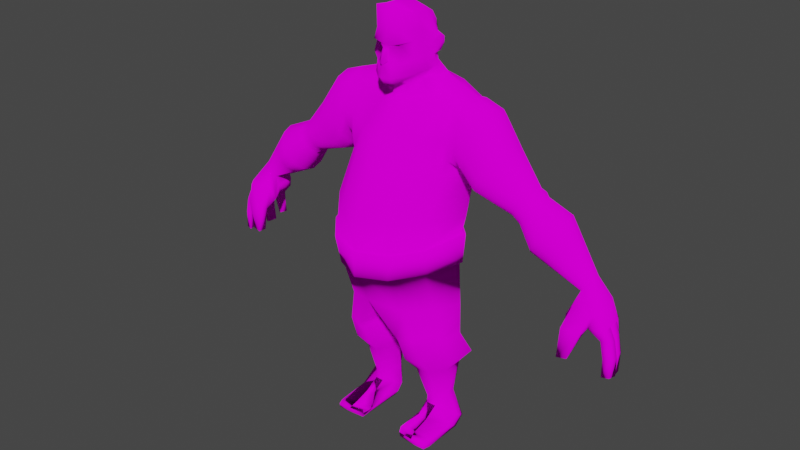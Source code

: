 # Source: Achmad_Rafidani_Aufar_-_Tekstur.blend  (saved by Blender 2.93.21; exported with 4.5.12 LTS)
import bpy
from mathutils import Matrix  # noqa: F401  (used for matrix-valued properties, if any)

bpy.ops.wm.read_factory_settings(use_empty=True)
scene = bpy.context.scene
scene.name = 'Scene'

# ---- collections
col_collection = bpy.data.collections.new('Collection'); scene.collection.children.link(col_collection)

# ---- images (referenced by path relative to the original .blend; pixels are not part of the script)
import os
ASSET_DIR = os.environ.get("B2B_ASSET_DIR", "")  # directory of the original .blend (textures are referenced by path, not embedded)
HERE = os.path.dirname(os.path.abspath(__file__))  # packed textures are extracted next to this script under _unpacked/

def load_image(name, relpath, width, height, colorspace="sRGB"):
    """Load a texture the original file referenced (path relative to the .blend, or extracted next to this script)."""
    p = next((c for c in (os.path.join(HERE, relpath), os.path.join(ASSET_DIR, relpath)) if relpath and os.path.exists(c)), "")
    if p:
        img = bpy.data.images.load(p, check_existing=True)
        img.name = name
    else:  # same state as the original file: an image datablock whose file is absent (Cycles renders it pink)
        img = bpy.data.images.new(name, width, height)
        img.source = "FILE"
        img.filepath = "//" + (relpath or name)
    img.colorspace_settings.name = colorspace
    return img
img_character_png = load_image('Character.png', 'Character.png', 1024, 1024, 'sRGB')

# ---- materials (node trees are filled in below, after node groups)
mat_material = bpy.data.materials.new('Material')
mat_material.use_transparent_shadow = False

# ---- material node trees
mat_material.use_nodes = True; mat_material.node_tree.nodes.clear()
_N = mat_material.node_tree.nodes; _L = mat_material.node_tree.links
n0 = _N.new('ShaderNodeOutputMaterial'); n0.name = 'Material Output'; n0.location = (300, 300)
n1 = _N.new('ShaderNodeBsdfDiffuse'); n1.name = 'Diffuse BSDF'; n1.location = (10, 300)
n1.inputs[1].default_value = 0.5
n2 = _N.new('ShaderNodeTexImage'); n2.name = 'Image Texture'; n2.location = (-280, 275)
n2.image = img_character_png
_L.new(n1.outputs[0], n0.inputs[0])
_L.new(n2.outputs[0], n1.inputs[0])
n0.is_active_output = True

# ---- world
world_world = bpy.data.worlds.new('World'); scene.world = world_world
world_world.use_nodes = True; world_world.node_tree.nodes.clear()
_N = world_world.node_tree.nodes; _L = world_world.node_tree.links
n0 = _N.new('ShaderNodeOutputWorld'); n0.name = 'World Output'; n0.location = (300, 300)
n1 = _N.new('ShaderNodeBackground'); n1.name = 'Background'; n1.location = (10, 300)
n1.inputs[0].default_value = (0.05088, 0.05088, 0.05088, 1.0)
_L.new(n1.outputs[0], n0.inputs[0])
n0.is_active_output = True
world_world.color = (0.05088, 0.05088, 0.05088)
world_world.use_sun_shadow = False
world_world.sun_shadow_jitter_overblur = 0.0

# ---- meshes
me_cube = bpy.data.meshes.new('Cube')
me_cube.from_pydata([(0.4724, -0.1689, -0.5969), (0.4969, -0.4615, 0.8678), (0.6188, 0.3611, -0.3458), (0.3676, 0.5062, 0.542), (0.6083, 0.3991, 0.2197), (0.5316, -0.4025, 0.4744), (0.6664, 0.2197, -0.4362), (0.426, 0.185, 0.7485), (0.6228, 0.1658, 0.2857), (0.4013, 0.5975, -0.4095), (0.2739, 0.7113, 0.4461), (0.296, -0.4615, -0.7068), (0.3024, -0.6952, 0.9923), (0.3324, -0.6489, 0.4499), (0.33, 0.7094, 0.184), (0.2904, 0.2176, 0.8543), (0.5887, 0.3242, -0.1482), (0.5462, -0.5003, -0.1676), (0.6515, 0.1526, -0.1528), (0.3397, -0.6358, -0.2657), (0.5686, 0.4051, 0.04587), (0.4923, -0.4114, 0.2139), (0.6016, 0.1276, 0.1463), (0.3349, -0.6444, 0.1772), (0.1928, -0.7076, 0.1491), (0.08267, -0.7219, 0.06081), (0.08267, -0.7637, -0.2205), (0.0696, -0.7591, 0.06146), (0.1, -0.8472, -0.2134), (0.1782, -0.7408, -0.7496), (0.1646, -0.7905, -0.2923), (0.469, -0.2114, 0.8085), (0.5916, -0.2181, 0.4917), (0.6067, 0.0757, -0.5102), (0.2965, -0.2844, 0.937), (0.6294, -0.1764, -0.1503), (0.5822, -0.2068, 0.1679), (0.3564, -0.7229, 0.2046), (0.6328, 0.2214, -0.1806), (0.5998, 0.3118, 0.3539), (0.7492, 0.4025, 0.2115), (0.7263, 0.3147, -0.09746), (0.7589, 0.3939, 0.0651), (0.68, 0.3335, 0.2959), (0.5267, -0.3918, -0.4547), (0.6714, 0.1635, -0.2941), (0.3444, -0.6782, -0.5681), (0.1814, -0.8283, -0.6021), (0.6321, -0.09619, -0.3352), (0.4527, 0.02526, -0.7377), (0.2259, -0.27, -0.8434), (0.4116, 0.3482, 0.6453), (0.2822, 0.5571, 0.6733), (0.3781, 0.6339, -0.2164), (0.2865, 0.3813, 0.767), (0.8256, 0.489, -0.6393), (0.4866, 0.7408, -0.6931), (1.003, 0.849, -0.874), (1.327, 0.5024, -0.929), (0.8911, -0.1227, -1.028), (0.3387, -0.2944, -1.157), (1.318, -0.4081, -2.785), (0.7716, -0.9921, -2.735), (1.599, 0.4823, -2.902), (1.078, 1.315, -2.593), (1.65, 0.1957, -3.943), (1.148, 0.6425, -3.846), (0.8085, -1.46, -3.812), (1.382, -0.8885, -3.815), (0.7208, -0.7487, -2.029), (1.053, 1.364, -1.784), (1.022, 0.5353, -7.173), (1.549, 0.222, -7.23), (1.021, -0.9501, -7.242), (1.402, -0.3438, -7.206), (0.786, -1.101, -6.325), (0.606, -1.049, -7.24), (0.3489, -0.3887, -7.163), (0.3306, 0.00436, -7.231), (0.4943, 0.5387, -7.155), (0.879, 0.6376, -6.216), (0.9443, 0.6298, -9.261), (1.163, 0.5205, -9.27), (1.01, -0.007462, -9.34), (1.185, 0.2773, -9.274), (0.7601, -0.05183, -9.334), (0.6054, 0.1894, -9.257), (0.5944, 0.4867, -9.253), (0.6871, 0.6319, -9.25), (0.4499, 0.8312, -7.795), (1.049, 0.8271, -7.757), (1.55, -0.1362, -7.923), (1.088, -0.6802, -7.941), (0.2515, 0.2913, -7.841), (1.684, 0.5549, -7.874), (0.5852, -0.7696, -7.929), (0.2737, -0.3132, -7.884), (0.955, 0.6697, -8.258), (1.012, -0.3413, -8.369), (0.4974, -0.09655, -8.313), (0.5861, 0.6724, -8.269), (1.32, 0.02154, -8.357), (0.4826, 0.3028, -8.307), (1.367, 0.4787, -8.272), (0.6763, -0.4009, -8.361), (1.007, -0.03457, -9.571), (0.7576, -0.0681, -9.542), (0.6404, 0.6114, -9.9), (0.5477, 0.4898, -9.826), (0.5774, 0.1823, -9.655), (1.479, 0.2658, -9.798), (1.486, 0.5083, -9.922), (1.108, 0.6038, -9.926), (0.7576, -0.4076, -9.75), (1.007, -0.3962, -9.793), (0.6404, 0.3175, -10.16), (0.5477, 0.3278, -10.01), (0.5774, -0.1385, -9.891), (1.479, -0.01864, -9.975), (1.476, 0.2518, -10.16), (1.108, 0.2755, -10.16), (0.5477, -0.8774, -9.973), (1.003, -0.9314, -9.94), (0.6404, -1.02, -10.15), (1.437, -0.9572, -10.0), (1.433, -1.047, -10.16), (1.108, -1.062, -10.16), (0.5527, -0.7388, -9.96), (1.004, -0.8229, -9.92), (1.478, -0.8496, -10.16), (1.444, -0.8241, -9.993), (0.6404, -0.7839, -10.16), (1.108, -0.8259, -10.16), (0.5477, -0.7736, -10.01), (0.6215, -1.03, -10.02), (1.42, -1.074, -10.05), (1.05, -1.075, -10.02), (1.415, -0.1266, -1.161), (1.622, 0.5015, -1.026), (1.502, 0.8382, -2.588), (1.452, 1.187, -1.785), (1.396, -0.3502, -1.923), (1.465, -0.3168, -2.421), (1.525, 0.9405, -1.25), (3.285, 0.9277, -3.245), (2.362, 1.162, -2.644), (3.401, 0.8712, -3.072), (2.571, 1.06, -2.333), (3.486, 0.717, -2.946), (2.724, 0.7826, -2.105), (3.517, 0.5063, -2.9), (2.78, 0.403, -2.021), (2.724, 0.02353, -2.105), (2.571, -0.2543, -2.333), (2.362, -0.356, -2.644), (2.153, -0.2543, -2.955), (2.018, 0.02353, -3.144), (3.053, 0.5063, -3.59), (1.962, 0.403, -3.227), (3.084, 0.717, -3.544), (2.018, 0.7826, -3.144), (3.169, 0.8712, -3.418), (2.153, 1.06, -2.955), (1.638, 1.162, -2.014), (1.655, 1.06, -1.407), (1.692, 0.7826, -1.136), (1.706, 0.403, -1.036), (1.692, 0.02353, -1.136), (1.655, -0.2543, -1.407), (1.638, -0.356, -2.014), (1.627, -0.2543, -2.372), (1.64, 0.02353, -2.725), (1.645, 0.403, -2.899), (1.64, 0.7826, -2.725), (1.627, 1.06, -2.372), (2.087, -0.2543, -1.555), (1.94, -0.356, -2.223), (2.182, 0.02353, -1.305), (2.217, 0.403, -1.214), (1.89, 1.06, -2.663), (1.94, 1.162, -2.223), (2.087, 1.06, -1.555), (2.182, 0.7826, -1.305), (1.829, 0.7826, -2.934), (1.803, 0.403, -3.063), (1.829, 0.02353, -2.934), (1.89, -0.2543, -2.663), (4.942, 0.6716, -4.635), (5.016, 0.6356, -4.525), (5.07, 0.5373, -4.445), (5.09, 0.403, -4.415), (5.07, 0.2688, -4.445), (5.016, 0.1705, -4.525), (4.942, 0.1345, -4.635), (4.868, 0.1705, -4.745), (4.814, 0.2688, -4.826), (4.764, 0.403, -4.855), (4.814, 0.5373, -4.826), (4.868, 0.6356, -4.745), (3.862, 1.058, -3.718), (3.682, 0.9704, -3.987), (4.037, 0.9704, -3.486), (4.309, 0.403, -3.251), (4.208, 0.7306, -3.303), (3.55, 0.7306, -4.183), (3.502, 0.403, -4.255), (3.55, 0.0755, -4.183), (3.682, -0.1643, -3.987), (3.862, -0.252, -3.718), (4.037, -0.1643, -3.486), (4.208, 0.0755, -3.303), (1.579, 0.1605, -6.352), (1.283, -0.5003, -6.367), (4.981, 0.9413, -5.4), (5.067, 0.4072, -5.385), (5.031, 0.6738, -5.385), (4.841, 0.8093, -5.319), (5.354, -0.1622, -5.075), (5.408, -0.04282, -5.008), (5.493, 0.4766, -4.971), (5.363, 0.7339, -4.983), (4.727, 0.572, -5.054), (4.728, 0.284, -5.066), (5.494, 0.1885, -4.983), (4.814, 0.8137, -5.064), (5.183, 0.9017, -5.008), (4.971, 0.9284, -5.041), (4.621, 0.01121, -5.366), (5.319, 0.9289, -5.453), (5.538, 0.7727, -5.44), (4.709, 0.2692, -5.282), (4.751, 0.5562, -5.28), (5.654, 0.4907, -5.392), (5.111, 0.082, -5.384), (5.671, 0.2004, -5.415), (5.615, 0.01894, -5.42), (5.283, -0.1347, -5.429), (5.673, 0.2546, -5.412), (5.565, 0.002245, -5.378), (5.624, 0.551, -5.42), (5.654, 0.2513, -5.372), (5.441, 0.7932, -5.449), (5.641, 0.5479, -5.351), (5.26, 0.9462, -5.378), (5.478, 0.7963, -5.372), (5.894, 0.2074, -6.599), (5.838, 0.02599, -6.603), (5.661, -0.02533, -6.609), (5.702, 0.1603, -6.609), (5.796, 0.5277, -6.673), (5.814, 0.2916, -6.693), (5.61, 0.4913, -6.666), (5.605, 0.2239, -6.674), (5.551, 0.7798, -6.55), (5.605, 0.558, -6.569), (5.402, 0.7303, -6.485), (5.433, 0.5038, -6.49), (5.158, 0.9179, -6.241), (5.299, 0.9359, -6.275), (5.334, 0.8003, -6.278), (5.224, 0.7398, -6.24), (5.744, 0.02246, -5.693), (5.8, 0.2039, -5.689), (5.567, -0.02886, -5.699), (5.608, 0.1568, -5.699), (5.834, 0.02423, -6.128), (5.657, -0.02709, -6.133), (5.697, 0.1586, -6.134), (5.889, 0.2057, -6.123), (5.763, 0.2564, -5.698), (5.744, 0.4925, -5.677), (5.563, 0.4561, -5.71), (5.55, 0.1886, -5.709), (5.846, 0.2588, -6.147), (5.633, 0.1911, -6.158), (5.828, 0.4949, -6.126), (5.646, 0.4585, -6.159), (5.668, 0.5524, -5.705), (5.582, 0.7741, -5.725), (5.429, 0.7246, -5.736), (5.46, 0.4981, -5.737), (5.684, 0.5551, -6.088), (5.474, 0.5008, -6.09), (5.596, 0.7769, -6.095), (5.443, 0.7273, -6.085), (5.315, 0.9324, -5.942), (5.177, 0.9143, -5.949), (5.438, 0.7967, -5.937), (5.242, 0.7363, -5.949), (5.183, 0.9126, -5.641), (5.321, 0.9306, -5.634), (5.443, 0.795, -5.629), (5.248, 0.7345, -5.641), (4.81, -0.007161, -5.015), (5.214, -0.3914, -5.484), (5.186, -0.1868, -5.609), (4.754, -0.4187, -5.476), (4.72, -0.2245, -5.592), (5.005, -0.4804, -6.166), (4.976, -0.2903, -6.152), (4.76, -0.5269, -6.189), (4.725, -0.3301, -6.175), (1.03, -0.9122, -7.341), (0.339, -0.3788, -7.258), (1.419, -0.3211, -7.284), (0.2422, -0.03426, -6.925), (0.602, -0.9956, -7.372), (0.3621, 0.5765, -6.876), (0.9838, 0.5627, -6.917), (1.557, 0.2056, -6.995), (1.384, -0.368, -7.076), (0.9858, -0.9727, -7.105), (0.5508, -1.087, -7.136), (0.3146, -0.4453, -7.058), (3.048, 0.003303, -3.363), (2.957, 0.1723, -3.496), (3.048, 0.8028, -3.363), (2.957, 0.6338, -3.496), (3.175, 0.8646, -3.173), (3.302, 0.8028, -2.984), (3.395, 0.6338, -2.846), (3.164, 0.1723, -3.654), (3.257, 0.003406, -3.515), (3.384, -0.05842, -3.326), (3.51, 0.003406, -3.143), (3.61, 0.1723, -3.007), (3.51, 0.8027, -3.143), (3.384, 0.8645, -3.326), (3.61, 0.6338, -3.007), (3.257, 0.8027, -3.515), (3.164, 0.6338, -3.654), (3.302, 0.003303, -2.984), (3.395, 0.1723, -2.846), (3.175, -0.05854, -3.173), (1.676, -0.01043, -4.314), (1.359, -1.004, -4.47), (1.116, 0.5613, -4.206), (0.8187, -1.588, -4.535), (1.257, -0.8479, -5.19), (1.642, -0.009454, -5.066), (0.73, -1.521, -5.256), (0.9793, 0.6205, -4.981), (1.735, -0.01277, -5.064), (1.755, 0.05656, -4.329), (0.9962, 0.654, -4.989), (1.126, 0.6243, -4.212), (0.8338, -1.673, -4.555), (1.405, -1.025, -4.478), (1.324, -0.876, -5.193), (0.7352, -1.588, -5.254), (4.224, 0.9287, -4.025), (4.365, 0.8583, -3.834), (4.571, 0.403, -3.641), (4.079, 0.8583, -4.241), (4.497, 0.6659, -3.685), (3.973, 0.6659, -4.398), (3.924, 0.403, -4.456), (3.973, 0.1402, -4.398), (4.079, -0.05221, -4.241), (4.224, -0.1226, -4.025), (4.365, -0.05221, -3.834), (4.497, 0.1402, -3.685), (0.0, -0.827, -0.759), (0.0, -0.799, 1.079), (0.0, 0.6432, -0.4679), (0.0, 0.8708, 0.4086), (-0.4724, -0.1689, -0.5969), (-0.4969, -0.4615, 0.8678), (-0.6188, 0.3611, -0.3458), (-0.3676, 0.5062, 0.542), (0.0, -0.7127, 0.4299), (0.0, 0.8387, 0.2651), (-0.6083, 0.3991, 0.2197), (-0.5316, -0.4025, 0.4744), (0.0, 0.2268, 0.9542), (-0.6664, 0.2197, -0.4362), (-0.426, 0.185, 0.7485), (-0.6228, 0.1658, 0.2857), (-0.4013, 0.5975, -0.4095), (-0.2739, 0.7113, 0.4461), (-0.296, -0.4615, -0.7068), (-0.3024, -0.6952, 0.9923), (-0.3324, -0.6489, 0.4499), (-0.33, 0.7094, 0.184), (-0.2904, 0.2176, 0.8543), (-0.5887, 0.3242, -0.1482), (-0.5462, -0.5003, -0.1676), (0.0, -0.8671, -0.3118), (-0.6515, 0.1526, -0.1528), (-0.3397, -0.6358, -0.2657), (0.0, -0.7545, 0.1247), (-0.5686, 0.4051, 0.04587), (-0.4923, -0.4114, 0.2139), (-0.6016, 0.1276, 0.1463), (-0.3349, -0.6444, 0.1772), (-0.1928, -0.7076, 0.1491), (-0.08267, -0.7219, 0.06081), (-0.08267, -0.7637, -0.2205), (0.0, -0.9365, -0.2507), (-0.0696, -0.7591, 0.06146), (-0.1, -0.8472, -0.2134), (-0.1782, -0.7408, -0.7496), (-0.1646, -0.7905, -0.2923), (-0.469, -0.2114, 0.8085), (-0.5916, -0.2181, 0.4917), (0.0, -0.2964, 1.067), (-0.6067, 0.0757, -0.5102), (-0.2965, -0.2844, 0.937), (-0.6294, -0.1764, -0.1503), (-0.5822, -0.2068, 0.1679), (0.0, -0.7818, 0.1705), (-0.3564, -0.7229, 0.2046), (-0.6328, 0.2214, -0.1806), (-0.5998, 0.3118, 0.3539), (-0.7492, 0.4025, 0.2115), (-0.7263, 0.3147, -0.09746), (-0.7589, 0.3939, 0.0651), (-0.68, 0.3335, 0.2959), (0.0, -0.7939, 0.02801), (-0.5267, -0.3918, -0.4547), (-0.6714, 0.1635, -0.2941), (-0.3444, -0.6782, -0.5681), (0.0, -0.9197, -0.5984), (-0.1814, -0.8283, -0.6021), (-0.6321, -0.09619, -0.3352), (0.0, -0.476, -0.8751), (-0.4527, 0.02526, -0.7377), (-0.2259, -0.27, -0.8434), (0.0, 0.5811, 0.748), (-0.4116, 0.3482, 0.6453), (-0.2822, 0.5571, 0.6733), (-0.3781, 0.6339, -0.2164), (-0.2865, 0.3813, 0.767), (0.0, 0.693, -0.2654), (0.0, 0.4245, 0.8391), (-0.8256, 0.489, -0.6393), (0.0, 0.7663, -0.6919), (-0.4866, 0.7408, -0.6931), (-1.003, 0.849, -0.874), (0.0, 0.8744, -0.8728), (-1.327, 0.5024, -0.929), (0.0, -0.4867, -1.189), (-0.8911, -0.1227, -1.028), (-0.3387, -0.2944, -1.157), (0.0, -1.354, -2.719), (-1.318, -0.4081, -2.785), (-0.7716, -0.9921, -2.735), (-1.599, 0.4823, -2.902), (-1.078, 1.315, -2.593), (0.0, 1.408, -2.525), (-1.65, 0.1957, -3.943), (-1.148, 0.6425, -3.846), (0.0, -1.893, -3.813), (-0.8085, -1.46, -3.812), (0.0, 0.6829, -3.716), (-1.382, -0.8885, -3.815), (0.0, -1.148, -2.035), (-0.7208, -0.7487, -2.029), (-1.053, 1.364, -1.784), (0.0, 1.442, -1.747), (0.0, -0.9643, -6.099), (-1.022, 0.5353, -7.173), (-1.549, 0.222, -7.23), (-1.021, -0.9501, -7.242), (-1.402, -0.3438, -7.206), (-0.786, -1.101, -6.325), (0.0, -1.465, -6.095), (-0.606, -1.049, -7.24), (-0.3489, -0.3887, -7.163), (0.0, -0.1401, -6.088), (-0.3306, 0.00436, -7.231), (0.0, 0.6801, -6.111), (-0.4943, 0.5387, -7.155), (-0.879, 0.6376, -6.216), (-0.9443, 0.6298, -9.261), (-1.163, 0.5205, -9.27), (-1.01, -0.007462, -9.34), (-1.185, 0.2773, -9.274), (-0.7601, -0.05183, -9.334), (-0.6054, 0.1894, -9.257), (-0.5944, 0.4867, -9.253), (-0.6871, 0.6319, -9.25), (-0.4499, 0.8312, -7.795), (-1.049, 0.8271, -7.757), (-1.55, -0.1362, -7.923), (-1.088, -0.6802, -7.941), (-0.2515, 0.2913, -7.841), (-1.684, 0.5549, -7.874), (-0.5852, -0.7696, -7.929), (-0.2737, -0.3132, -7.884), (-0.955, 0.6697, -8.258), (-1.012, -0.3413, -8.369), (-0.4974, -0.09655, -8.313), (-0.5861, 0.6724, -8.269), (-1.32, 0.02154, -8.357), (-0.4826, 0.3028, -8.307), (-1.367, 0.4787, -8.272), (-0.6763, -0.4009, -8.361), (-1.007, -0.03457, -9.571), (-0.7576, -0.0681, -9.542), (-0.6404, 0.6114, -9.9), (-0.5477, 0.4898, -9.826), (-0.5774, 0.1823, -9.655), (-1.479, 0.2658, -9.798), (-1.486, 0.5083, -9.922), (-1.108, 0.6038, -9.926), (-0.7576, -0.4076, -9.75), (-1.007, -0.3962, -9.793), (-0.6404, 0.3175, -10.16), (-0.5477, 0.3278, -10.01), (-0.5774, -0.1385, -9.891), (-1.479, -0.01864, -9.975), (-1.476, 0.2518, -10.16), (-1.108, 0.2755, -10.16), (-0.5477, -0.8774, -9.973), (-1.003, -0.9314, -9.94), (-0.6404, -1.02, -10.15), (-1.437, -0.9572, -10.0), (-1.433, -1.047, -10.16), (-1.108, -1.062, -10.16), (-0.5527, -0.7388, -9.96), (-1.004, -0.8229, -9.92), (-1.478, -0.8496, -10.16), (-1.444, -0.8241, -9.993), (-0.6404, -0.7839, -10.16), (-1.108, -0.8259, -10.16), (-0.5477, -0.7736, -10.01), (-0.6215, -1.03, -10.02), (-1.42, -1.074, -10.05), (-1.05, -1.075, -10.02), (-1.415, -0.1266, -1.161), (-1.622, 0.5015, -1.026), (-1.502, 0.8382, -2.588), (-1.452, 1.187, -1.785), (-1.396, -0.3502, -1.923), (-1.465, -0.3168, -2.421), (-1.525, 0.9405, -1.25), (-3.285, 0.9277, -3.245), (-2.362, 1.162, -2.644), (-3.401, 0.8712, -3.072), (-2.571, 1.06, -2.333), (-3.486, 0.717, -2.946), (-2.724, 0.7826, -2.105), (-3.517, 0.5063, -2.9), (-2.78, 0.403, -2.021), (-2.724, 0.02353, -2.105), (-2.571, -0.2543, -2.333), (-2.362, -0.356, -2.644), (-2.153, -0.2543, -2.955), (-2.018, 0.02353, -3.144), (-3.053, 0.5063, -3.59), (-1.962, 0.403, -3.227), (-3.084, 0.717, -3.544), (-2.018, 0.7826, -3.144), (-3.169, 0.8712, -3.418), (-2.153, 1.06, -2.955), (-1.638, 1.162, -2.014), (-1.655, 1.06, -1.407), (-1.692, 0.7826, -1.136), (-1.706, 0.403, -1.036), (-1.692, 0.02353, -1.136), (-1.655, -0.2543, -1.407), (-1.638, -0.356, -2.014), (-1.627, -0.2543, -2.372), (-1.64, 0.02353, -2.725), (-1.645, 0.403, -2.899), (-1.64, 0.7826, -2.725), (-1.627, 1.06, -2.372), (-2.087, -0.2543, -1.555), (-1.94, -0.356, -2.223), (-2.182, 0.02353, -1.305), (-2.217, 0.403, -1.214), (-1.89, 1.06, -2.663), (-1.94, 1.162, -2.223), (-2.087, 1.06, -1.555), (-2.182, 0.7826, -1.305), (-1.829, 0.7826, -2.934), (-1.803, 0.403, -3.063), (-1.829, 0.02353, -2.934), (-1.89, -0.2543, -2.663), (-4.942, 0.6716, -4.635), (-5.016, 0.6356, -4.525), (-5.07, 0.5373, -4.445), (-5.09, 0.403, -4.415), (-5.07, 0.2688, -4.445), (-5.016, 0.1705, -4.525), (-4.942, 0.1345, -4.635), (-4.868, 0.1705, -4.745), (-4.814, 0.2688, -4.826), (-4.764, 0.403, -4.855), (-4.814, 0.5373, -4.826), (-4.868, 0.6356, -4.745), (-3.862, 1.058, -3.718), (-3.682, 0.9704, -3.987), (-4.037, 0.9704, -3.486), (-4.309, 0.403, -3.251), (-4.208, 0.7306, -3.303), (-3.55, 0.7306, -4.183), (-3.502, 0.403, -4.255), (-3.55, 0.0755, -4.183), (-3.682, -0.1643, -3.987), (-3.862, -0.252, -3.718), (-4.037, -0.1643, -3.486), (-4.208, 0.0755, -3.303), (-1.579, 0.1605, -6.352), (-1.283, -0.5003, -6.367), (-4.981, 0.9413, -5.4), (-5.067, 0.4072, -5.385), (-5.031, 0.6738, -5.385), (-4.841, 0.8093, -5.319), (-5.354, -0.1622, -5.075), (-5.408, -0.04282, -5.008), (-5.493, 0.4766, -4.971), (-5.363, 0.7339, -4.983), (-4.727, 0.572, -5.054), (-4.728, 0.284, -5.066), (-5.494, 0.1885, -4.983), (-4.814, 0.8137, -5.064), (-5.183, 0.9017, -5.008), (-4.971, 0.9284, -5.041), (-4.621, 0.01121, -5.366), (-5.319, 0.9289, -5.453), (-5.538, 0.7727, -5.44), (-4.709, 0.2692, -5.282), (-4.751, 0.5562, -5.28), (-5.654, 0.4907, -5.392), (-5.111, 0.082, -5.384), (-5.671, 0.2004, -5.415), (-5.615, 0.01894, -5.42), (-5.283, -0.1347, -5.429), (-5.673, 0.2546, -5.412), (-5.565, 0.002245, -5.378), (-5.624, 0.551, -5.42), (-5.654, 0.2513, -5.372), (-5.441, 0.7932, -5.449), (-5.641, 0.5479, -5.351), (-5.26, 0.9462, -5.378), (-5.478, 0.7963, -5.372), (-5.894, 0.2074, -6.599), (-5.838, 0.02599, -6.603), (-5.661, -0.02533, -6.609), (-5.702, 0.1603, -6.609), (-5.796, 0.5277, -6.673), (-5.814, 0.2916, -6.693), (-5.61, 0.4913, -6.666), (-5.605, 0.2239, -6.674), (-5.551, 0.7798, -6.55), (-5.605, 0.558, -6.569), (-5.402, 0.7303, -6.485), (-5.433, 0.5038, -6.49), (-5.158, 0.9179, -6.241), (-5.299, 0.9359, -6.275), (-5.334, 0.8003, -6.278), (-5.224, 0.7398, -6.24), (-5.744, 0.02246, -5.693), (-5.8, 0.2039, -5.689), (-5.567, -0.02886, -5.699), (-5.608, 0.1568, -5.699), (-5.834, 0.02423, -6.128), (-5.657, -0.02709, -6.133), (-5.697, 0.1586, -6.134), (-5.889, 0.2057, -6.123), (-5.763, 0.2564, -5.698), (-5.744, 0.4925, -5.677), (-5.563, 0.4561, -5.71), (-5.55, 0.1886, -5.709), (-5.846, 0.2588, -6.147), (-5.633, 0.1911, -6.158), (-5.828, 0.4949, -6.126), (-5.646, 0.4585, -6.159), (-5.668, 0.5524, -5.705), (-5.582, 0.7741, -5.725), (-5.429, 0.7246, -5.736), (-5.46, 0.4981, -5.737), (-5.684, 0.5551, -6.088), (-5.474, 0.5008, -6.09), (-5.596, 0.7769, -6.095), (-5.443, 0.7273, -6.085), (-5.315, 0.9324, -5.942), (-5.177, 0.9143, -5.949), (-5.438, 0.7967, -5.937), (-5.242, 0.7363, -5.949), (-5.183, 0.9126, -5.641), (-5.321, 0.9306, -5.634), (-5.443, 0.795, -5.629), (-5.248, 0.7345, -5.641), (-4.81, -0.007161, -5.015), (-5.214, -0.3914, -5.484), (-5.186, -0.1868, -5.609), (-4.754, -0.4187, -5.476), (-4.72, -0.2245, -5.592), (-5.005, -0.4804, -6.166), (-4.976, -0.2903, -6.152), (-4.76, -0.5269, -6.189), (-4.725, -0.3301, -6.175), (-1.03, -0.9122, -7.341), (-0.339, -0.3788, -7.258), (-1.419, -0.3211, -7.284), (-0.2422, -0.03426, -6.925), (-0.602, -0.9956, -7.372), (-0.3621, 0.5765, -6.876), (-0.9838, 0.5627, -6.917), (-1.557, 0.2056, -6.995), (-1.384, -0.368, -7.076), (-0.9858, -0.9727, -7.105), (-0.5508, -1.087, -7.136), (-0.3146, -0.4453, -7.058), (-3.048, 0.003303, -3.363), (-2.957, 0.1723, -3.496), (-3.048, 0.8028, -3.363), (-2.957, 0.6338, -3.496), (-3.175, 0.8646, -3.173), (-3.302, 0.8028, -2.984), (-3.395, 0.6338, -2.846), (-3.164, 0.1723, -3.654), (-3.257, 0.003406, -3.515), (-3.384, -0.05842, -3.326), (-3.51, 0.003406, -3.143), (-3.61, 0.1723, -3.007), (-3.51, 0.8027, -3.143), (-3.384, 0.8645, -3.326), (-3.61, 0.6338, -3.007), (-3.257, 0.8027, -3.515), (-3.164, 0.6338, -3.654), (-3.302, 0.003303, -2.984), (-3.395, 0.1723, -2.846), (-3.175, -0.05854, -3.173), (-1.676, -0.01043, -4.314), (0.0, -1.895, -4.57), (-1.359, -1.004, -4.47), (-1.116, 0.5613, -4.206), (-0.8187, -1.588, -4.535), (0.0, 0.6482, -4.153), (-1.257, -0.8479, -5.19), (-1.642, -0.009454, -5.066), (-0.73, -1.521, -5.256), (-0.9793, 0.6205, -4.981), (0.0, -1.74, -5.257), (0.0, 0.7023, -4.93), (0.0, -1.951, -4.583), (-1.735, -0.01277, -5.064), (-1.755, 0.05656, -4.329), (0.0, -1.937, -5.253), (-0.9962, 0.654, -4.989), (-1.126, 0.6243, -4.212), (0.0, 0.7959, -4.938), (0.0, 0.7223, -4.154), (-0.8338, -1.673, -4.555), (-1.405, -1.025, -4.478), (-1.324, -0.876, -5.193), (-0.7352, -1.588, -5.254), (-4.224, 0.9287, -4.025), (-4.365, 0.8583, -3.834), (-4.571, 0.403, -3.641), (-4.079, 0.8583, -4.241), (-4.497, 0.6659, -3.685), (-3.973, 0.6659, -4.398), (-3.924, 0.403, -4.456), (-3.973, 0.1402, -4.398), (-4.079, -0.05221, -4.241), (-4.224, -0.1226, -4.025), (-4.365, -0.05221, -3.834), (-4.497, 0.1402, -3.685)], [], [(14, 10, 3, 4), (32, 31, 1, 5), (15, 374, 405, 34), (36, 32, 5, 21), (364, 53, 9), (34, 405, 363, 12), (371, 365, 10, 14), (31, 34, 12, 1), (5, 1, 12, 13), (52, 428, 434, 54), (44, 17, 19, 46), (2, 16, 45, 6), (48, 35, 17, 44), (47, 30, 387, 422), (17, 21, 23, 19), (35, 36, 21, 17), (398, 28, 27, 418), (26, 25, 27, 28), (387, 26, 28, 398), (25, 24, 27), (46, 19, 30, 47), (10, 365, 428, 52), (18, 22, 36, 35), (45, 18, 35, 48), (7, 15, 34, 31), (22, 8, 32, 36), (8, 7, 31, 32), (37, 13, 370, 410), (21, 5, 13, 37), (23, 21, 37), (8, 39, 51, 7), (20, 4, 40, 42), (16, 20, 42, 41), (39, 8, 43), (38, 16, 41), (4, 39, 43, 40), (41, 42, 18, 38), (418, 27, 24, 390), (18, 42, 40, 22), (22, 40, 43, 8), (19, 25, 26, 30), (25, 19, 23, 24), (30, 26, 387), (6, 45, 48, 33), (11, 46, 47, 29), (29, 47, 422, 362), (33, 48, 44, 0), (0, 44, 46, 11), (11, 50, 49, 0), (11, 29, 425, 50), (29, 362, 425), (0, 49, 6, 33), (13, 12, 363, 370), (51, 54, 15, 7), (14, 20, 53), (45, 16, 38, 18), (4, 20, 14), (3, 10, 52), (53, 16, 2, 9), (51, 39, 4, 3), (52, 54, 51, 3), (390, 24, 37, 410), (37, 24, 23), (53, 433, 371, 14), (54, 434, 374, 15), (2, 6, 49, 55), (364, 9, 56, 436), (9, 2, 55, 56), (436, 56, 57, 439), (56, 55, 58, 57), (69, 456, 444, 62), (50, 425, 441, 60), (55, 49, 59, 58), (49, 50, 60, 59), (70, 140, 139, 64), (459, 70, 64, 449), (732, 336, 345, 746), (334, 335, 347, 343), (338, 339, 342, 348), (335, 337, 346, 347), (340, 338, 348, 349), (61, 62, 67, 68), (63, 61, 68, 65), (449, 64, 66, 454), (62, 444, 452, 67), (64, 139, 65, 66), (439, 57, 70, 459), (57, 143, 140, 70), (58, 59, 137, 138), (59, 60, 137), (60, 441, 456, 69), (211, 80, 341, 339), (737, 466, 75, 340), (80, 471, 738, 341), (338, 212, 211, 339), (304, 72, 74), (76, 312, 313, 77), (77, 313, 305), (305, 469, 471, 307), (307, 308, 71, 79), (100, 97, 81, 88), (101, 98, 83, 84), (102, 100, 88, 87), (103, 101, 84, 82), (104, 99, 86, 85), (98, 104, 85, 83), (97, 103, 82, 81), (99, 102, 87, 86), (77, 78, 303), (71, 72, 94, 90), (73, 76, 306, 302), (76, 77, 303, 306), (72, 304, 91, 94), (78, 79, 89, 93), (74, 73, 302, 304), (79, 71, 90, 89), (96, 93, 102, 99), (90, 94, 103, 97), (92, 95, 104, 98), (95, 96, 99, 104), (94, 91, 101, 103), (93, 89, 100, 102), (91, 92, 98, 101), (89, 90, 97, 100), (84, 83, 105, 110), (87, 88, 107, 108), (85, 86, 109, 106), (88, 81, 112, 107), (86, 87, 108, 109), (82, 84, 110, 111), (81, 82, 111, 112), (83, 85, 106, 105), (105, 114, 118, 110), (111, 119, 120, 112), (107, 115, 116, 108), (109, 117, 113, 106), (105, 114, 113, 106), (118, 119, 111, 110), (108, 116, 117, 109), (127, 128, 122, 121), (129, 130, 124, 125), (131, 132, 126, 123), (130, 128, 122, 124), (127, 133, 121), (132, 129, 125, 126), (133, 131, 123, 121), (125, 124, 135), (121, 123, 134), (116, 115, 131, 133), (120, 119, 129, 132), (117, 116, 133, 127), (118, 114, 128, 130), (115, 120, 132, 131), (119, 118, 130, 129), (113, 114, 128, 127), (113, 117, 127), (124, 122, 136, 135), (121, 122, 136, 134), (126, 125, 135, 136), (123, 126, 136, 134), (142, 141, 61), (63, 142, 61), (157, 330, 204, 205), (332, 150, 151, 152), (327, 144, 146, 326), (318, 145, 147, 319), (332, 152, 153, 331), (331, 153, 154, 333), (333, 154, 155, 314), (150, 320, 149, 151), (314, 155, 156, 315), (176, 175, 168, 169), (319, 147, 149, 320), (157, 315, 156, 158), (353, 350, 187, 198), (164, 140, 143), (175, 177, 167, 168), (177, 178, 166, 167), (180, 179, 174, 163), (181, 180, 163, 164), (178, 182, 165, 166), (179, 183, 173, 174), (182, 181, 164, 165), (183, 184, 172, 173), (184, 185, 171, 172), (185, 186, 170, 171), (186, 176, 169, 170), (155, 154, 176, 186), (156, 155, 186, 185), (158, 156, 185, 184), (160, 158, 184, 183), (149, 147, 181, 182), (162, 160, 183, 179), (151, 149, 182, 178), (147, 145, 180, 181), (145, 162, 179, 180), (152, 151, 178, 177), (153, 152, 177, 175), (154, 153, 175, 176), (218, 217, 236, 238), (350, 351, 188, 187), (354, 352, 190, 189), (355, 353, 198, 197), (351, 354, 189, 188), (356, 355, 197, 196), (357, 356, 196, 195), (358, 357, 195, 194), (359, 358, 194, 193), (360, 359, 193, 192), (361, 360, 192, 191), (352, 361, 191, 190), (316, 162, 145, 318), (324, 323, 208, 209), (325, 324, 209, 210), (144, 318, 319, 146), (323, 322, 207, 208), (329, 200, 204, 330), (322, 321, 206, 207), (328, 203, 201, 326), (150, 325, 210, 202), (143, 57, 58, 138), (65, 139, 63), (137, 60, 69, 141), (61, 141, 69, 62), (165, 164, 143), (141, 142, 169), (142, 170, 169), (168, 167, 137), (143, 138, 165), (140, 164, 163), (172, 142, 63), (173, 172, 63), (174, 173, 139), (174, 139, 140), (173, 63, 139), (168, 137, 141), (138, 166, 165), (169, 168, 141), (137, 167, 166), (142, 172, 171), (138, 137, 166), (163, 174, 140), (142, 171, 170), (309, 74, 72), (308, 309, 72, 71), (220, 219, 242, 244), (222, 221, 231, 230), (219, 223, 240, 242), (221, 224, 216, 231), (226, 225, 243, 213), (293, 227, 297, 296), (223, 218, 238, 240), (224, 226, 213, 216), (225, 220, 244, 243), (227, 222, 230), (195, 196, 222, 227), (188, 189, 220, 225), (198, 187, 226, 224), (191, 192, 218, 223), (194, 195, 227, 293), (187, 188, 225, 226), (197, 198, 224, 221), (190, 191, 223, 219), (193, 194, 293, 217), (196, 197, 221, 222), (189, 190, 219, 220), (192, 193, 217, 218), (283, 281, 254, 253), (265, 266, 247, 246), (275, 273, 250, 249), (268, 265, 246, 245), (213, 215, 231, 216), (235, 234, 240, 238), (236, 235, 238), (234, 233, 240), (237, 232, 242, 240), (232, 214, 242), (233, 237, 240), (231, 215, 214, 230), (239, 229, 244, 242), (229, 215, 244), (214, 239, 242), (228, 213, 243), (241, 228, 243, 244), (215, 241, 244), (250, 252, 251, 249), (259, 260, 257, 258), (247, 248, 245, 246), (254, 256, 255, 253), (276, 275, 249, 251), (286, 285, 258, 257), (266, 267, 248, 247), (284, 283, 253, 255), (273, 274, 252, 250), (285, 287, 259, 258), (267, 268, 245, 248), (281, 282, 256, 254), (274, 276, 251, 252), (287, 288, 260, 259), (282, 284, 255, 256), (288, 286, 257, 260), (233, 234, 262, 264), (236, 233, 264, 263), (234, 235, 261, 262), (235, 236, 263, 261), (264, 262, 268, 267), (263, 264, 267, 266), (262, 261, 265, 268), (261, 263, 266, 265), (233, 214, 271, 272), (237, 233, 272, 269), (214, 232, 270, 271), (232, 237, 269, 270), (272, 271, 276, 274), (269, 272, 274, 273), (271, 270, 275, 276), (270, 269, 273, 275), (214, 215, 279, 280), (239, 214, 280, 277), (215, 229, 278, 279), (229, 239, 277, 278), (280, 279, 284, 282), (277, 280, 282, 281), (279, 278, 283, 284), (278, 277, 281, 283), (292, 289, 286, 288), (291, 292, 288, 287), (290, 291, 287, 285), (289, 290, 285, 286), (213, 228, 290, 289), (228, 241, 291, 290), (241, 215, 292, 291), (215, 213, 289, 292), (230, 214, 233, 227), (227, 233, 236), (294, 296, 300, 298), (236, 217, 294, 295), (227, 236, 295, 297), (217, 293, 296, 294), (298, 300, 301, 299), (295, 294, 298, 299), (297, 295, 299, 301), (296, 297, 301, 300), (317, 160, 162, 316), (321, 157, 205, 206), (80, 211, 309, 308), (212, 75, 311, 310), (211, 212, 310, 309), (471, 80, 308, 307), (78, 305, 307, 79), (77, 305, 78), (302, 306, 95, 92), (75, 466, 312, 311), (304, 302, 92, 91), (306, 303, 96, 95), (303, 78, 93, 96), (310, 311, 73, 74), (309, 310, 74), (313, 312, 466, 460), (311, 312, 76, 73), (305, 313, 460, 469), (329, 161, 144, 327), (146, 319, 320, 148), (159, 157, 317), (161, 316, 318, 144), (159, 317, 316, 161), (199, 327, 326, 201), (200, 329, 327, 199), (323, 333, 314, 322), (324, 331, 333, 323), (322, 314, 315, 321), (161, 329, 330, 159), (157, 321, 315), (148, 328, 326, 146), (112, 120, 115, 107), (159, 330, 157), (317, 157, 158, 160), (148, 320, 150), (325, 332, 331, 324), (325, 150, 332), (328, 148, 150), (150, 202, 203, 328), (68, 67, 337, 335), (65, 68, 335, 334), (454, 66, 336, 732), (67, 452, 728, 337), (66, 65, 334, 336), (339, 341, 344, 342), (344, 745, 746, 345), (347, 348, 342, 343), (343, 342, 344, 345), (739, 742, 349, 346), (346, 349, 348, 347), (337, 728, 739, 346), (341, 738, 745, 344), (336, 334, 343, 345), (737, 340, 349, 742), (340, 75, 212, 338), (202, 210, 361, 352), (210, 209, 360, 361), (209, 208, 359, 360), (208, 207, 358, 359), (207, 206, 357, 358), (206, 205, 356, 357), (205, 204, 355, 356), (201, 203, 354, 351), (204, 200, 353, 355), (203, 202, 352, 354), (199, 201, 351, 350), (200, 199, 350, 353), (53, 20, 16), (53, 364, 433), (383, 372, 369, 379), (404, 373, 367, 403), (384, 407, 405, 374), (409, 392, 373, 404), (364, 378, 431), (407, 381, 363, 405), (371, 383, 379, 365), (403, 367, 381, 407), (373, 382, 381, 367), (430, 432, 434, 428), (419, 421, 389, 386), (368, 375, 420, 385), (424, 419, 386, 408), (423, 422, 387, 402), (386, 389, 394, 392), (408, 386, 392, 409), (398, 418, 399, 400), (397, 400, 399, 396), (387, 398, 400, 397), (396, 399, 395), (421, 423, 402, 389), (379, 430, 428, 365), (388, 408, 409, 393), (420, 424, 408, 388), (376, 403, 407, 384), (393, 409, 404, 377), (377, 404, 403, 376), (411, 410, 370, 382), (392, 411, 382, 373), (394, 411, 392), (377, 376, 429, 413), (391, 416, 414, 372), (385, 415, 416, 391), (413, 417, 377), (412, 415, 385), (372, 414, 417, 413), (415, 412, 388, 416), (418, 390, 395, 399), (388, 393, 414, 416), (393, 377, 417, 414), (389, 402, 397, 396), (396, 395, 394, 389), (402, 387, 397), (375, 406, 424, 420), (380, 401, 423, 421), (401, 362, 422, 423), (406, 366, 419, 424), (366, 380, 421, 419), (380, 366, 426, 427), (380, 427, 425, 401), (401, 425, 362), (366, 406, 375, 426), (382, 370, 363, 381), (429, 376, 384, 432), (383, 431, 391), (420, 388, 412, 385), (372, 383, 391), (369, 430, 379), (431, 378, 368, 385), (429, 369, 372, 413), (430, 369, 429, 432), (390, 410, 411, 395), (411, 394, 395), (431, 383, 371, 433), (432, 384, 374, 434), (368, 435, 426, 375), (364, 436, 437, 378), (378, 437, 435, 368), (436, 439, 438, 437), (437, 438, 440, 435), (457, 446, 444, 456), (427, 443, 441, 425), (435, 440, 442, 426), (426, 442, 443, 427), (458, 448, 532, 533), (459, 449, 448, 458), (732, 746, 744, 730), (727, 741, 748, 729), (733, 749, 740, 734), (729, 748, 747, 731), (735, 750, 749, 733), (445, 455, 453, 446), (447, 450, 455, 445), (449, 454, 451, 448), (446, 453, 452, 444), (448, 451, 450, 532), (439, 459, 458, 438), (438, 458, 533, 536), (440, 531, 530, 442), (442, 530, 443), (443, 457, 456, 441), (604, 734, 736, 473), (737, 735, 465, 466), (473, 736, 738, 471), (733, 734, 604, 605), (697, 464, 462), (467, 468, 706, 705), (468, 698, 706), (698, 700, 471, 469), (700, 472, 461, 701), (493, 481, 474, 490), (494, 477, 476, 491), (495, 480, 481, 493), (496, 475, 477, 494), (497, 478, 479, 492), (491, 476, 478, 497), (490, 474, 475, 496), (492, 479, 480, 495), (468, 696, 470), (461, 483, 487, 462), (463, 695, 699, 467), (467, 699, 696, 468), (462, 487, 484, 697), (470, 486, 482, 472), (464, 697, 695, 463), (472, 482, 483, 461), (489, 492, 495, 486), (483, 490, 496, 487), (485, 491, 497, 488), (488, 497, 492, 489), (487, 496, 494, 484), (486, 495, 493, 482), (484, 494, 491, 485), (482, 493, 490, 483), (477, 503, 498, 476), (480, 501, 500, 481), (478, 499, 502, 479), (481, 500, 505, 474), (479, 502, 501, 480), (475, 504, 503, 477), (474, 505, 504, 475), (476, 498, 499, 478), (498, 503, 511, 507), (504, 505, 513, 512), (500, 501, 509, 508), (502, 499, 506, 510), (498, 499, 506, 507), (511, 503, 504, 512), (501, 502, 510, 509), (520, 514, 515, 521), (522, 518, 517, 523), (524, 516, 519, 525), (523, 517, 515, 521), (520, 514, 526), (525, 519, 518, 522), (526, 514, 516, 524), (518, 528, 517), (514, 527, 516), (509, 526, 524, 508), (513, 525, 522, 512), (510, 520, 526, 509), (511, 523, 521, 507), (508, 524, 525, 513), (512, 522, 523, 511), (506, 520, 521, 507), (506, 520, 510), (517, 528, 529, 515), (514, 527, 529, 515), (519, 529, 528, 518), (516, 527, 529, 519), (535, 445, 534), (447, 445, 535), (550, 598, 597, 723), (725, 545, 544, 543), (720, 719, 539, 537), (711, 712, 540, 538), (725, 724, 546, 545), (724, 726, 547, 546), (726, 707, 548, 547), (543, 544, 542, 713), (707, 708, 549, 548), (569, 562, 561, 568), (712, 713, 542, 540), (550, 551, 549, 708), (754, 591, 580, 751), (557, 536, 533), (568, 561, 560, 570), (570, 560, 559, 571), (573, 556, 567, 572), (574, 557, 556, 573), (571, 559, 558, 575), (572, 567, 566, 576), (575, 558, 557, 574), (576, 566, 565, 577), (577, 565, 564, 578), (578, 564, 563, 579), (579, 563, 562, 569), (548, 579, 569, 547), (549, 578, 579, 548), (551, 577, 578, 549), (553, 576, 577, 551), (542, 575, 574, 540), (555, 572, 576, 553), (544, 571, 575, 542), (540, 574, 573, 538), (538, 573, 572, 555), (545, 570, 571, 544), (546, 568, 570, 545), (547, 569, 568, 546), (611, 631, 629, 610), (751, 580, 581, 752), (755, 582, 583, 753), (756, 590, 591, 754), (752, 581, 582, 755), (757, 589, 590, 756), (758, 588, 589, 757), (759, 587, 588, 758), (760, 586, 587, 759), (761, 585, 586, 760), (762, 584, 585, 761), (753, 583, 584, 762), (709, 711, 538, 555), (717, 602, 601, 716), (718, 603, 602, 717), (537, 539, 712, 711), (716, 601, 600, 715), (722, 723, 597, 593), (715, 600, 599, 714), (721, 719, 594, 596), (543, 595, 603, 718), (536, 531, 440, 438), (450, 447, 532), (530, 534, 457, 443), (445, 446, 457, 534), (558, 536, 557), (534, 562, 535), (535, 562, 563), (561, 530, 560), (536, 558, 531), (533, 556, 557), (565, 447, 535), (566, 447, 565), (567, 532, 566), (567, 533, 532), (566, 532, 447), (561, 534, 530), (531, 558, 559), (562, 534, 561), (530, 559, 560), (535, 564, 565), (531, 559, 530), (556, 533, 567), (535, 563, 564), (702, 462, 464), (701, 461, 462, 702), (613, 637, 635, 612), (615, 623, 624, 614), (612, 635, 633, 616), (614, 624, 609, 617), (619, 606, 636, 618), (686, 689, 690, 620), (616, 633, 631, 611), (617, 609, 606, 619), (618, 636, 637, 613), (620, 623, 615), (588, 620, 615, 589), (581, 618, 613, 582), (591, 617, 619, 580), (584, 616, 611, 585), (587, 686, 620, 588), (580, 619, 618, 581), (590, 614, 617, 591), (583, 612, 616, 584), (586, 610, 686, 587), (589, 615, 614, 590), (582, 613, 612, 583), (585, 611, 610, 586), (676, 646, 647, 674), (658, 639, 640, 659), (668, 642, 643, 666), (661, 638, 639, 658), (606, 609, 624, 608), (628, 631, 633, 627), (629, 631, 628), (627, 633, 626), (630, 633, 635, 625), (625, 635, 607), (626, 633, 630), (624, 623, 607, 608), (632, 635, 637, 622), (622, 637, 608), (607, 635, 632), (621, 636, 606), (634, 637, 636, 621), (608, 637, 634), (643, 642, 644, 645), (652, 651, 650, 653), (640, 639, 638, 641), (647, 646, 648, 649), (669, 644, 642, 668), (679, 650, 651, 678), (659, 640, 641, 660), (677, 648, 646, 676), (666, 643, 645, 667), (678, 651, 652, 680), (660, 641, 638, 661), (674, 647, 649, 675), (667, 645, 644, 669), (680, 652, 653, 681), (675, 649, 648, 677), (681, 653, 650, 679), (626, 657, 655, 627), (629, 656, 657, 626), (627, 655, 654, 628), (628, 654, 656, 629), (657, 660, 661, 655), (656, 659, 660, 657), (655, 661, 658, 654), (654, 658, 659, 656), (626, 665, 664, 607), (630, 662, 665, 626), (607, 664, 663, 625), (625, 663, 662, 630), (665, 667, 669, 664), (662, 666, 667, 665), (664, 669, 668, 663), (663, 668, 666, 662), (607, 673, 672, 608), (632, 670, 673, 607), (608, 672, 671, 622), (622, 671, 670, 632), (673, 675, 677, 672), (670, 674, 675, 673), (672, 677, 676, 671), (671, 676, 674, 670), (685, 681, 679, 682), (684, 680, 681, 685), (683, 678, 680, 684), (682, 679, 678, 683), (606, 682, 683, 621), (621, 683, 684, 634), (634, 684, 685, 608), (608, 685, 682, 606), (623, 620, 626, 607), (620, 629, 626), (687, 691, 693, 689), (629, 688, 687, 610), (620, 690, 688, 629), (610, 687, 689, 686), (691, 692, 694, 693), (688, 692, 691, 687), (690, 694, 692, 688), (689, 693, 694, 690), (710, 709, 555, 553), (714, 599, 598, 550), (473, 701, 702, 604), (605, 703, 704, 465), (604, 702, 703, 605), (471, 700, 701, 473), (470, 472, 700, 698), (468, 470, 698), (695, 485, 488, 699), (465, 704, 705, 466), (697, 484, 485, 695), (699, 488, 489, 696), (696, 489, 486, 470), (703, 464, 463, 704), (702, 464, 703), (706, 460, 466, 705), (704, 463, 467, 705), (698, 469, 460, 706), (722, 720, 537, 554), (539, 541, 713, 712), (552, 710, 550), (554, 537, 711, 709), (552, 554, 709, 710), (592, 594, 719, 720), (593, 592, 720, 722), (716, 715, 707, 726), (717, 716, 726, 724), (715, 714, 708, 707), (554, 552, 723, 722), (550, 708, 714), (541, 539, 719, 721), (505, 500, 508, 513), (552, 550, 723), (710, 553, 551, 550), (541, 543, 713), (718, 717, 724, 725), (718, 725, 543), (721, 543, 541), (543, 721, 596, 595), (455, 729, 731, 453), (450, 727, 729, 455), (454, 732, 730, 451), (453, 731, 728, 452), (451, 730, 727, 450), (734, 740, 743, 736), (743, 744, 746, 745), (748, 741, 740, 749), (741, 744, 743, 740), (739, 747, 750, 742), (747, 748, 749, 750), (731, 747, 739, 728), (736, 743, 745, 738), (730, 744, 741, 727), (737, 742, 750, 735), (735, 733, 605, 465), (595, 753, 762, 603), (603, 762, 761, 602), (602, 761, 760, 601), (601, 760, 759, 600), (600, 759, 758, 599), (599, 758, 757, 598), (598, 757, 756, 597), (594, 752, 755, 596), (597, 756, 754, 593), (596, 755, 753, 595), (592, 751, 752, 594), (593, 754, 751, 592), (431, 385, 391), (431, 433, 364)])
me_cube.polygons.foreach_set('use_smooth', [True] * 824)
_uv = me_cube.uv_layers.new(name='UVMap')
_uv.uv.foreach_set('vector', [0.9041, 0.7396, 0.889, 0.7592, 0.8681, 0.7516, 0.874, 0.7127, 0.8067, 0.7117, 0.7981, 0.742, 0.7776, 0.739, 0.7886, 0.7071, 0.8315, 0.7668, 0.8277, 0.7955, 0.7761, 0.787, 0.787, 0.759, 0.5333, 0.2529, 0.5381, 0.3209, 0.4976, 0.3216, 0.4868, 0.266, 0.517, 0.6605, 0.4819, 0.6878, 0.4765, 0.6687, 0.787, 0.759, 0.7761, 0.787, 0.7332, 0.766, 0.7562, 0.7492, 0.92, 0.7708, 0.9096, 0.7808, 0.889, 0.7592, 0.9041, 0.7396, 0.7981, 0.742, 0.787, 0.759, 0.7562, 0.7492, 0.7776, 0.739, 0.7886, 0.7071, 0.7776, 0.739, 0.7562, 0.7492, 0.7571, 0.7031, 0.8658, 0.7659, 0.868, 0.793, 0.8503, 0.7946, 0.8483, 0.7666, 0.4816, 0.1356, 0.4724, 0.1912, 0.4276, 0.175, 0.4199, 0.1217, 0.6414, 0.1346, 0.639, 0.1762, 0.6001, 0.1481, 0.6086, 0.1156, 0.5453, 0.1483, 0.5351, 0.1869, 0.4724, 0.1912, 0.4816, 0.1356, 0.3836, 0.118, 0.3866, 0.1689, 0.3539, 0.1691, 0.3539, 0.1197, 0.4724, 0.1912, 0.4868, 0.266, 0.428, 0.262, 0.4276, 0.175, 0.5351, 0.1869, 0.5333, 0.2529, 0.4868, 0.266, 0.4724, 0.1912, 0.3539, 0.1847, 0.3663, 0.1877, 0.3698, 0.2359, 0.3539, 0.2273, 0.3779, 0.1849, 0.3773, 0.2346, 0.3698, 0.2359, 0.3663, 0.1877, 0.3539, 0.1691, 0.3779, 0.1849, 0.3663, 0.1877, 0.3539, 0.1847, 0.3773, 0.2346, 0.3958, 0.2547, 0.3698, 0.2359, 0.4199, 0.1217, 0.4276, 0.175, 0.3866, 0.1689, 0.3836, 0.118, 0.889, 0.7592, 0.9096, 0.7808, 0.868, 0.793, 0.8658, 0.7659, 0.6013, 0.1777, 0.6028, 0.2414, 0.5333, 0.2529, 0.5351, 0.1869, 0.6001, 0.1481, 0.6013, 0.1777, 0.5351, 0.1869, 0.5453, 0.1483, 0.8329, 0.7512, 0.8315, 0.7668, 0.787, 0.759, 0.7981, 0.742, 0.6028, 0.2414, 0.614, 0.2697, 0.5381, 0.3209, 0.5333, 0.2529, 0.8496, 0.7071, 0.8329, 0.7512, 0.7981, 0.742, 0.8067, 0.7117, 0.4213, 0.2743, 0.4298, 0.3226, 0.3539, 0.3215, 0.3539, 0.2589, 0.4868, 0.266, 0.4976, 0.3216, 0.4298, 0.3226, 0.4213, 0.2743, 0.428, 0.262, 0.4868, 0.266, 0.4213, 0.2743, 0.8496, 0.7071, 0.8598, 0.719, 0.8504, 0.7505, 0.8329, 0.7512, 0.6722, 0.3412, 0.6375, 0.3413, 0.6412, 0.3198, 0.6568, 0.3158, 0.6985, 0.3116, 0.6722, 0.3412, 0.6568, 0.3158, 0.6764, 0.3056, 0.6091, 0.3261, 0.611, 0.2958, 0.6258, 0.3208, 0.6944, 0.289, 0.6985, 0.3116, 0.6764, 0.3056, 0.6375, 0.3413, 0.6091, 0.3261, 0.6258, 0.3208, 0.6412, 0.3198, 0.6764, 0.3056, 0.6568, 0.3158, 0.6857, 0.277, 0.6944, 0.289, 0.3539, 0.2273, 0.3698, 0.2359, 0.3958, 0.2547, 0.3539, 0.2488, 0.6857, 0.277, 0.6568, 0.3158, 0.6412, 0.3198, 0.6288, 0.277, 0.6288, 0.277, 0.6412, 0.3198, 0.6258, 0.3208, 0.611, 0.2958, 0.4276, 0.175, 0.3773, 0.2346, 0.3779, 0.1849, 0.3866, 0.1689, 0.3773, 0.2346, 0.4276, 0.175, 0.428, 0.262, 0.3958, 0.2547, 0.3866, 0.1689, 0.3779, 0.1849, 0.3539, 0.1691, 0.6086, 0.1156, 0.6001, 0.1481, 0.5453, 0.1483, 0.5718, 0.1051, 0.4441, 0.08165, 0.4199, 0.1217, 0.3836, 0.118, 0.391, 0.09144, 0.391, 0.09144, 0.3836, 0.118, 0.3539, 0.1197, 0.3539, 0.08619, 0.5718, 0.1051, 0.5453, 0.1483, 0.4816, 0.1356, 0.513, 0.09381, 0.513, 0.09381, 0.4816, 0.1356, 0.4199, 0.1217, 0.4441, 0.08165, 0.4441, 0.08165, 0.465, 0.03769, 0.5428, 0.05501, 0.513, 0.09381, 0.4441, 0.08165, 0.391, 0.09144, 0.4017, 0.02856, 0.465, 0.03769, 0.391, 0.09144, 0.3539, 0.08619, 0.4017, 0.02856, 0.513, 0.09381, 0.5428, 0.05501, 0.6086, 0.1156, 0.5718, 0.1051, 0.7571, 0.7031, 0.7562, 0.7492, 0.7332, 0.766, 0.7237, 0.7053, 0.8504, 0.7505, 0.8483, 0.7666, 0.8315, 0.7668, 0.8329, 0.7512, 0.9041, 0.7396, 0.8887, 0.7031, 0.9276, 0.7079, 0.6001, 0.1481, 0.639, 0.1762, 0.6156, 0.1709, 0.6013, 0.1777, 0.874, 0.7127, 0.8887, 0.7031, 0.9041, 0.7396, 0.8681, 0.7516, 0.889, 0.7592, 0.8658, 0.7659, 0.4819, 0.6878, 0.4466, 0.6991, 0.4453, 0.6793, 0.4765, 0.6687, 0.8504, 0.7505, 0.8598, 0.719, 0.874, 0.7127, 0.8681, 0.7516, 0.8658, 0.7659, 0.8483, 0.7666, 0.8504, 0.7505, 0.8681, 0.7516, 0.3539, 0.2488, 0.3958, 0.2547, 0.4213, 0.2743, 0.3539, 0.2589, 0.4213, 0.2743, 0.3958, 0.2547, 0.428, 0.262, 0.9276, 0.7079, 0.9573, 0.7316, 0.92, 0.7708, 0.9041, 0.7396, 0.8483, 0.7666, 0.8503, 0.7946, 0.8277, 0.7955, 0.8315, 0.7668, 0.6414, 0.1346, 0.6086, 0.1156, 0.5428, 0.05501, 0.6677, 0.0611, 0.517, 0.6605, 0.4765, 0.6687, 0.4714, 0.636, 0.5173, 0.6368, 0.4765, 0.6687, 0.4453, 0.6793, 0.4329, 0.646, 0.4714, 0.636, 0.5139, 0.3733, 0.5452, 0.373, 0.5772, 0.3872, 0.5139, 0.3868, 0.5452, 0.373, 0.5688, 0.3593, 0.6032, 0.3723, 0.5772, 0.3872, 0.2483, 0.5227, 0.1963, 0.5109, 0.1963, 0.4657, 0.2519, 0.4721, 0.2149, 0.611, 0.1963, 0.6071, 0.1963, 0.5848, 0.2238, 0.5914, 0.2623, 0.6484, 0.2346, 0.6242, 0.2612, 0.6028, 0.2957, 0.6367, 0.2346, 0.6242, 0.2149, 0.611, 0.2238, 0.5914, 0.2612, 0.6028, 0.5796, 0.4548, 0.6091, 0.4523, 0.6223, 0.514, 0.5814, 0.5054, 0.5139, 0.4521, 0.5796, 0.4548, 0.5814, 0.5054, 0.5139, 0.5, 0.6755, 0.9812, 0.5981, 0.9784, 0.5995, 0.9745, 0.6761, 0.9755, 0.5502, 0.9754, 0.4835, 0.9833, 0.4836, 0.9801, 0.5532, 0.9706, 0.4839, 0.9219, 0.5419, 0.931, 0.5401, 0.9359, 0.4845, 0.9266, 0.4835, 0.9833, 0.4284, 0.982, 0.4261, 0.9767, 0.4836, 0.9801, 0.4225, 0.9274, 0.4839, 0.9219, 0.4845, 0.9266, 0.42, 0.9311, 0.3069, 0.4802, 0.2519, 0.4721, 0.2479, 0.3983, 0.296, 0.4062, 0.3687, 0.477, 0.3069, 0.4802, 0.296, 0.4062, 0.3629, 0.4125, 0.5139, 0.5, 0.5814, 0.5054, 0.5871, 0.5964, 0.5139, 0.5867, 0.2519, 0.4721, 0.1963, 0.4657, 0.1963, 0.3918, 0.2479, 0.3983, 0.5814, 0.5054, 0.6223, 0.514, 0.6248, 0.6137, 0.5871, 0.5964, 0.5139, 0.3868, 0.5772, 0.3872, 0.5796, 0.4548, 0.5139, 0.4521, 0.5772, 0.3872, 0.6139, 0.4098, 0.6091, 0.4523, 0.5796, 0.4548, 0.2957, 0.6367, 0.2612, 0.6028, 0.2954, 0.5939, 0.3142, 0.6323, 0.2612, 0.6028, 0.2238, 0.5914, 0.2954, 0.5939, 0.2238, 0.5914, 0.1963, 0.5848, 0.1963, 0.5109, 0.2483, 0.5227, 0.4294, 0.8601, 0.4674, 0.8438, 0.4841, 0.9006, 0.447, 0.9125, 0.198, 0.85, 0.198, 0.7965, 0.255, 0.797, 0.232, 0.852, 0.4674, 0.8438, 0.5229, 0.8208, 0.5229, 0.8951, 0.4841, 0.9006, 0.2714, 0.8595, 0.2955, 0.8047, 0.3298, 0.8129, 0.3133, 0.8721, 0.3167, 0.7642, 0.3419, 0.7728, 0.3145, 0.7674, 0.2638, 0.749, 0.2588, 0.753, 0.2378, 0.7242, 0.2418, 0.7196, 0.4701, 0.7424, 0.4756, 0.7414, 0.477, 0.7621, 0.477, 0.7621, 0.5229, 0.7637, 0.5229, 0.8208, 0.4674, 0.7957, 0.4674, 0.7957, 0.4393, 0.8178, 0.4286, 0.81, 0.4502, 0.7889, 0.9816, 0.8385, 0.9805, 0.8175, 0.922, 0.8221, 0.9214, 0.838, 0.9743, 0.9425, 0.9784, 0.9189, 0.9022, 0.9175, 0.9091, 0.9473, 0.98, 0.8598, 0.9816, 0.8385, 0.9214, 0.838, 0.9197, 0.8489, 0.9758, 0.9653, 0.9743, 0.9425, 0.9091, 0.9473, 0.9123, 0.9648, 0.9818, 0.9006, 0.9818, 0.8815, 0.9156, 0.8705, 0.9041, 0.8944, 0.9784, 0.9189, 0.9818, 0.9006, 0.9041, 0.8944, 0.9022, 0.9175, 0.9725, 0.9883, 0.9758, 0.9653, 0.9123, 0.9648, 0.9157, 0.9806, 0.9818, 0.8815, 0.98, 0.8598, 0.9197, 0.8489, 0.9156, 0.8705, 0.4701, 0.7424, 0.4611, 0.7587, 0.466, 0.7415, 0.4286, 0.81, 0.4065, 0.8299, 0.3828, 0.8069, 0.4071, 0.7894, 0.2829, 0.7573, 0.2638, 0.749, 0.2677, 0.7428, 0.2857, 0.7533, 0.2638, 0.749, 0.2418, 0.7196, 0.2456, 0.7167, 0.2677, 0.7428, 0.3419, 0.7728, 0.3167, 0.7642, 0.3326, 0.7381, 0.3644, 0.7447, 0.4611, 0.7587, 0.4502, 0.7889, 0.4199, 0.772, 0.4307, 0.7546, 0.3145, 0.7674, 0.2829, 0.7573, 0.2857, 0.7533, 0.3167, 0.7642, 0.4502, 0.7889, 0.4286, 0.81, 0.4071, 0.7894, 0.4199, 0.772, 0.4407, 0.7324, 0.4307, 0.7546, 0.4119, 0.7461, 0.4188, 0.7311, 0.4071, 0.7894, 0.3828, 0.8069, 0.3776, 0.7843, 0.3932, 0.7713, 0.3029, 0.7304, 0.2835, 0.72, 0.3018, 0.7004, 0.3163, 0.7089, 0.2835, 0.72, 0.2707, 0.6977, 0.2935, 0.6848, 0.3018, 0.7004, 0.3644, 0.7447, 0.3326, 0.7381, 0.3384, 0.7154, 0.3607, 0.7197, 0.4307, 0.7546, 0.4199, 0.772, 0.4049, 0.7603, 0.4119, 0.7461, 0.3326, 0.7381, 0.3029, 0.7304, 0.3163, 0.7089, 0.3384, 0.7154, 0.4199, 0.772, 0.4071, 0.7894, 0.3932, 0.7713, 0.4049, 0.7603, 0.9091, 0.9473, 0.9022, 0.9175, 0.8808, 0.9159, 0.87, 0.9598, 0.9197, 0.8489, 0.9214, 0.838, 0.8862, 0.8316, 0.8865, 0.8401, 0.9041, 0.8944, 0.9156, 0.8705, 0.8859, 0.8622, 0.8834, 0.8917, 0.9214, 0.838, 0.922, 0.8221, 0.8858, 0.8072, 0.8862, 0.8316, 0.9156, 0.8705, 0.9197, 0.8489, 0.8865, 0.8401, 0.8859, 0.8622, 0.9123, 0.9648, 0.9091, 0.9473, 0.87, 0.9598, 0.871, 0.9728, 0.9157, 0.9806, 0.9123, 0.9648, 0.871, 0.9728, 0.8779, 0.9889, 0.9022, 0.9175, 0.9041, 0.8944, 0.8834, 0.8917, 0.8808, 0.9159, 0.8808, 0.9159, 0.8455, 0.9113, 0.8508, 0.9546, 0.87, 0.9598, 0.871, 0.9728, 0.856, 0.9719, 0.8572, 0.9906, 0.8779, 0.9889, 0.8862, 0.8316, 0.8658, 0.8335, 0.8732, 0.8413, 0.8865, 0.8401, 0.8859, 0.8622, 0.8548, 0.8667, 0.8468, 0.8928, 0.8834, 0.8917, 0.8808, 0.9159, 0.8455, 0.9113, 0.8468, 0.8928, 0.8834, 0.8917, 0.8508, 0.9546, 0.856, 0.9719, 0.871, 0.9728, 0.87, 0.9598, 0.8865, 0.8401, 0.8732, 0.8413, 0.8548, 0.8667, 0.8859, 0.8622, 0.8196, 0.8856, 0.8177, 0.9085, 0.8121, 0.9081, 0.8132, 0.8881, 0.8059, 0.9366, 0.8123, 0.9301, 0.8066, 0.9272, 0.7979, 0.9285, 0.7215, 0.8238, 0.7188, 0.8538, 0.7036, 0.8538, 0.7063, 0.8238, 0.8123, 0.9301, 0.8177, 0.9085, 0.8121, 0.9081, 0.8066, 0.9272, 0.8196, 0.8856, 0.8164, 0.8841, 0.8132, 0.8881, 0.7188, 0.8538, 0.7172, 0.8775, 0.7046, 0.8746, 0.7036, 0.8538, 0.8164, 0.8841, 0.8093, 0.8769, 0.8008, 0.8881, 0.8132, 0.8881, 0.7979, 0.9285, 0.8066, 0.9272, 0.8018, 0.925, 0.8132, 0.8881, 0.8008, 0.8881, 0.8072, 0.892, 0.8732, 0.8413, 0.8658, 0.8335, 0.8093, 0.8769, 0.8164, 0.8841, 0.7894, 0.8538, 0.7878, 0.8773, 0.7172, 0.8775, 0.7188, 0.8538, 0.8548, 0.8667, 0.8732, 0.8413, 0.8164, 0.8841, 0.8196, 0.8856, 0.8508, 0.9546, 0.8455, 0.9113, 0.8177, 0.9085, 0.8123, 0.9301, 0.792, 0.8238, 0.7894, 0.8538, 0.7188, 0.8538, 0.7215, 0.8238, 0.856, 0.9719, 0.8508, 0.9546, 0.8123, 0.9301, 0.8059, 0.9366, 0.8468, 0.8928, 0.8455, 0.9113, 0.8177, 0.9085, 0.8196, 0.8856, 0.8468, 0.8928, 0.8548, 0.8667, 0.8196, 0.8856, 0.8066, 0.9272, 0.8121, 0.9081, 0.8036, 0.9097, 0.8018, 0.925, 0.8132, 0.8881, 0.8121, 0.9081, 0.8036, 0.9097, 0.8072, 0.892, 0.7961, 0.9122, 0.7979, 0.9285, 0.8018, 0.925, 0.8036, 0.9097, 0.8008, 0.8881, 0.7961, 0.9122, 0.8036, 0.9097, 0.8072, 0.892, 0.3128, 0.5085, 0.299, 0.5419, 0.3069, 0.4802, 0.3687, 0.477, 0.3128, 0.5085, 0.3069, 0.4802, 0.9196, 0.3987, 0.9088, 0.393, 0.8984, 0.351, 0.918, 0.3432, 0.8063, 0.4338, 0.8332, 0.4226, 0.8305, 0.509, 0.8046, 0.5096, 0.8756, 0.4034, 0.8778, 0.4134, 0.8641, 0.4172, 0.8593, 0.4082, 0.881, 0.4237, 0.9046, 0.4932, 0.8811, 0.5009, 0.863, 0.428, 0.8063, 0.4338, 0.8046, 0.5096, 0.779, 0.5075, 0.7874, 0.4326, 0.7874, 0.4326, 0.779, 0.5075, 0.7544, 0.503, 0.7687, 0.4299, 0.7687, 0.4299, 0.7544, 0.503, 0.731, 0.4971, 0.7503, 0.4262, 0.8332, 0.4226, 0.8446, 0.4313, 0.8562, 0.5062, 0.8305, 0.509, 0.7503, 0.4262, 0.731, 0.4971, 0.7093, 0.4908, 0.7323, 0.4221, 0.7531, 0.5417, 0.7909, 0.5631, 0.7837, 0.592, 0.7491, 0.5666, 0.863, 0.428, 0.8811, 0.5009, 0.8562, 0.5062, 0.8446, 0.4313, 0.7117, 0.4066, 0.7323, 0.4221, 0.7093, 0.4908, 0.684, 0.4831, 0.8738, 0.3341, 0.8607, 0.3404, 0.8411, 0.2883, 0.8482, 0.2842, 0.6229, 0.4232, 0.6091, 0.4523, 0.6139, 0.4098, 0.7909, 0.5631, 0.8126, 0.5677, 0.8099, 0.5999, 0.7837, 0.592, 0.8126, 0.5677, 0.8344, 0.5687, 0.8366, 0.6011, 0.8099, 0.5999, 0.9111, 0.5311, 0.9314, 0.5086, 0.9356, 0.5352, 0.9184, 0.5551, 0.8768, 0.5574, 0.9111, 0.5311, 0.9184, 0.5551, 0.8877, 0.5849, 0.8344, 0.5687, 0.8559, 0.5648, 0.8629, 0.5963, 0.8366, 0.6011, 0.9314, 0.5086, 0.9525, 0.4929, 0.9573, 0.5119, 0.9356, 0.5352, 0.8559, 0.5648, 0.8768, 0.5574, 0.8877, 0.5849, 0.8629, 0.5963, 0.9525, 0.4929, 0.9769, 0.4793, 0.9819, 0.4949, 0.9573, 0.5119, 0.6804, 0.4992, 0.7065, 0.5093, 0.7043, 0.5289, 0.6776, 0.5153, 0.7065, 0.5093, 0.7297, 0.5221, 0.7292, 0.5492, 0.7043, 0.5289, 0.7297, 0.5221, 0.7531, 0.5417, 0.7491, 0.5666, 0.7292, 0.5492, 0.731, 0.4971, 0.7544, 0.503, 0.7531, 0.5417, 0.7297, 0.5221, 0.7093, 0.4908, 0.731, 0.4971, 0.7297, 0.5221, 0.7065, 0.5093, 0.684, 0.4831, 0.7093, 0.4908, 0.7065, 0.5093, 0.6804, 0.4992, 0.9472, 0.4751, 0.9712, 0.4639, 0.9769, 0.4793, 0.9525, 0.4929, 0.8562, 0.5062, 0.8811, 0.5009, 0.8768, 0.5574, 0.8559, 0.5648, 0.9268, 0.4843, 0.9472, 0.4751, 0.9525, 0.4929, 0.9314, 0.5086, 0.8305, 0.509, 0.8562, 0.5062, 0.8559, 0.5648, 0.8344, 0.5687, 0.8811, 0.5009, 0.9046, 0.4932, 0.9111, 0.5311, 0.8768, 0.5574, 0.9046, 0.4932, 0.9268, 0.4843, 0.9314, 0.5086, 0.9111, 0.5311, 0.8046, 0.5096, 0.8305, 0.509, 0.8344, 0.5687, 0.8126, 0.5677, 0.779, 0.5075, 0.8046, 0.5096, 0.8126, 0.5677, 0.7909, 0.5631, 0.7544, 0.503, 0.779, 0.5075, 0.7909, 0.5631, 0.7531, 0.5417, 0.7639, 0.1601, 0.7678, 0.1555, 0.7804, 0.1525, 0.784, 0.1692, 0.8607, 0.3404, 0.8483, 0.3445, 0.8336, 0.2915, 0.8411, 0.2883, 0.8344, 0.3469, 0.8205, 0.347, 0.8178, 0.2948, 0.8258, 0.2937, 0.8873, 0.3263, 0.8738, 0.3341, 0.8482, 0.2842, 0.855, 0.2793, 0.8483, 0.3445, 0.8344, 0.3469, 0.8258, 0.2937, 0.8336, 0.2915, 0.9014, 0.3174, 0.8873, 0.3263, 0.855, 0.2793, 0.8627, 0.2749, 0.7517, 0.3332, 0.7368, 0.3258, 0.771, 0.2795, 0.7791, 0.2832, 0.7659, 0.3396, 0.7517, 0.3332, 0.7791, 0.2832, 0.7864, 0.2873, 0.7797, 0.3447, 0.7659, 0.3396, 0.7864, 0.2873, 0.7939, 0.2907, 0.7925, 0.3474, 0.7797, 0.3447, 0.7939, 0.2907, 0.8017, 0.2932, 0.8066, 0.3483, 0.7925, 0.3474, 0.8017, 0.2932, 0.8096, 0.2945, 0.8205, 0.347, 0.8066, 0.3483, 0.8096, 0.2945, 0.8178, 0.2948, 0.8983, 0.4172, 0.9268, 0.4843, 0.9046, 0.4932, 0.881, 0.4237, 0.7887, 0.4122, 0.7715, 0.4098, 0.7757, 0.369, 0.79, 0.3714, 0.8065, 0.4129, 0.7887, 0.4122, 0.79, 0.3714, 0.806, 0.3715, 0.8778, 0.4134, 0.881, 0.4237, 0.863, 0.428, 0.8641, 0.4172, 0.7715, 0.4098, 0.7539, 0.4064, 0.76, 0.3644, 0.7757, 0.369, 0.8925, 0.3985, 0.8821, 0.358, 0.8984, 0.351, 0.9088, 0.393, 0.7539, 0.4064, 0.7364, 0.4027, 0.743, 0.359, 0.76, 0.3644, 0.842, 0.4113, 0.8375, 0.3697, 0.8533, 0.368, 0.8593, 0.4082, 0.8332, 0.4226, 0.8065, 0.4129, 0.806, 0.3715, 0.8217, 0.3692, 0.6139, 0.4098, 0.5772, 0.3872, 0.6032, 0.3723, 0.6227, 0.377, 0.6248, 0.6137, 0.6223, 0.514, 0.6354, 0.5455, 0.2954, 0.5939, 0.2238, 0.5914, 0.2483, 0.5227, 0.299, 0.5419, 0.3069, 0.4802, 0.299, 0.5419, 0.2483, 0.5227, 0.2519, 0.4721, 0.6261, 0.397, 0.6229, 0.4232, 0.6139, 0.4098, 0.299, 0.5419, 0.3128, 0.5085, 0.3152, 0.5393, 0.3128, 0.5085, 0.3231, 0.5173, 0.3152, 0.5393, 0.3122, 0.5774, 0.3143, 0.6015, 0.2954, 0.5939, 0.6139, 0.4098, 0.6227, 0.377, 0.6261, 0.397, 0.6091, 0.4523, 0.6229, 0.4232, 0.6252, 0.4662, 0.3673, 0.4825, 0.3128, 0.5085, 0.3687, 0.477, 0.388, 0.4669, 0.3673, 0.4825, 0.3687, 0.477, 0.6294, 0.4904, 0.6348, 0.5222, 0.6223, 0.514, 0.6294, 0.4904, 0.6223, 0.514, 0.6091, 0.4523, 0.6348, 0.5222, 0.6354, 0.5455, 0.6223, 0.514, 0.3122, 0.5774, 0.2954, 0.5939, 0.299, 0.5419, 0.6227, 0.377, 0.6291, 0.3714, 0.6261, 0.397, 0.3152, 0.5393, 0.3122, 0.5774, 0.299, 0.5419, 0.2954, 0.5939, 0.3143, 0.6015, 0.3185, 0.6255, 0.3128, 0.5085, 0.3673, 0.4825, 0.3467, 0.4996, 0.3142, 0.6323, 0.2954, 0.5939, 0.3185, 0.6255, 0.6252, 0.4662, 0.6294, 0.4904, 0.6091, 0.4523, 0.3128, 0.5085, 0.3467, 0.4996, 0.3231, 0.5173, 0.3386, 0.7836, 0.3145, 0.7674, 0.3419, 0.7728, 0.4393, 0.8178, 0.4133, 0.8375, 0.4065, 0.8299, 0.4286, 0.81, 0.7336, 0.1846, 0.7476, 0.1805, 0.7598, 0.2119, 0.7304, 0.2145, 0.8242, 0.07796, 0.815, 0.08775, 0.8079, 0.08042, 0.8172, 0.0695, 0.7476, 0.1805, 0.7584, 0.1708, 0.7878, 0.1944, 0.7598, 0.2119, 0.815, 0.08775, 0.8072, 0.09502, 0.799, 0.08829, 0.8079, 0.08042, 0.7147, 0.1808, 0.7223, 0.1834, 0.7168, 0.1991, 0.7083, 0.1909, 0.757, 0.1365, 0.7646, 0.1237, 0.7765, 0.1252, 0.7764, 0.1321, 0.7584, 0.1708, 0.7639, 0.1601, 0.784, 0.1692, 0.7878, 0.1944, 0.8072, 0.09502, 0.8024, 0.1023, 0.7903, 0.09135, 0.799, 0.08829, 0.7223, 0.1834, 0.7336, 0.1846, 0.7304, 0.2145, 0.7168, 0.1991, 0.8243, 0.05735, 0.8242, 0.07796, 0.8172, 0.0695, 0.833, 0.08683, 0.8267, 0.08966, 0.8242, 0.07796, 0.8243, 0.05735, 0.7237, 0.1625, 0.7274, 0.1588, 0.7336, 0.1846, 0.7223, 0.1834, 0.8219, 0.1017, 0.8236, 0.1077, 0.8024, 0.1023, 0.8072, 0.09502, 0.7359, 0.152, 0.7404, 0.149, 0.7639, 0.1601, 0.7584, 0.1708, 0.7456, 0.1407, 0.7446, 0.1358, 0.7646, 0.1237, 0.757, 0.1365, 0.7197, 0.1654, 0.7237, 0.1625, 0.7223, 0.1834, 0.7147, 0.1808, 0.8229, 0.0954, 0.8219, 0.1017, 0.8072, 0.09502, 0.815, 0.08775, 0.7314, 0.1551, 0.7359, 0.152, 0.7584, 0.1708, 0.7476, 0.1805, 0.744, 0.1454, 0.7456, 0.1407, 0.757, 0.1365, 0.7678, 0.1555, 0.8267, 0.08966, 0.8229, 0.0954, 0.815, 0.08775, 0.8242, 0.07796, 0.7274, 0.1588, 0.7314, 0.1551, 0.7476, 0.1805, 0.7336, 0.1846, 0.7404, 0.149, 0.744, 0.1454, 0.7678, 0.1555, 0.7639, 0.1601, 0.7348, 0.2542, 0.7438, 0.2553, 0.7391, 0.2666, 0.7355, 0.2659, 0.8157, 0.1534, 0.8114, 0.1478, 0.8276, 0.1409, 0.8264, 0.1471, 0.8035, 0.2429, 0.8117, 0.2377, 0.8193, 0.2521, 0.8146, 0.2541, 0.8202, 0.1585, 0.8157, 0.1534, 0.8264, 0.1471, 0.8273, 0.1506, 0.7903, 0.09135, 0.7933, 0.07914, 0.8079, 0.08042, 0.799, 0.08829, 0.7876, 0.1709, 0.7911, 0.1881, 0.7878, 0.1944, 0.784, 0.1692, 0.7804, 0.1525, 0.7876, 0.1709, 0.784, 0.1692, 0.7911, 0.1881, 0.8335, 0.1949, 0.7878, 0.1944, 0.788, 0.1981, 0.7657, 0.2113, 0.7598, 0.2119, 0.7878, 0.1944, 0.7657, 0.2113, 0.7747, 0.2508, 0.7598, 0.2119, 0.8335, 0.1949, 0.788, 0.1981, 0.7878, 0.1944, 0.8079, 0.08042, 0.7933, 0.07914, 0.7975, 0.06749, 0.8172, 0.0695, 0.7567, 0.2183, 0.7355, 0.2181, 0.7304, 0.2145, 0.7598, 0.2119, 0.7355, 0.2181, 0.707, 0.2331, 0.7304, 0.2145, 0.7747, 0.2508, 0.7567, 0.2183, 0.7598, 0.2119, 0.7158, 0.2034, 0.7083, 0.1909, 0.7168, 0.1991, 0.722, 0.2147, 0.7158, 0.2034, 0.7168, 0.1991, 0.7304, 0.2145, 0.707, 0.2331, 0.722, 0.2147, 0.7304, 0.2145, 0.8193, 0.2521, 0.8272, 0.2542, 0.8159, 0.2619, 0.8146, 0.2541, 0.6891, 0.2129, 0.6859, 0.2151, 0.6852, 0.2078, 0.6886, 0.2107, 0.8276, 0.1409, 0.8335, 0.1482, 0.8273, 0.1506, 0.8264, 0.1471, 0.7391, 0.2666, 0.7438, 0.2735, 0.7293, 0.273, 0.7355, 0.2659, 0.7982, 0.2495, 0.8035, 0.2429, 0.8146, 0.2541, 0.8159, 0.2619, 0.6943, 0.2039, 0.6961, 0.2082, 0.6886, 0.2107, 0.6852, 0.2078, 0.7592, 0.03264, 0.7554, 0.04062, 0.7353, 0.03124, 0.7391, 0.02327, 0.7277, 0.254, 0.7348, 0.2542, 0.7355, 0.2659, 0.7293, 0.273, 0.8117, 0.2377, 0.8208, 0.2327, 0.8272, 0.2542, 0.8193, 0.2521, 0.6961, 0.2082, 0.6973, 0.214, 0.6891, 0.2129, 0.6886, 0.2107, 0.826, 0.1639, 0.8202, 0.1585, 0.8273, 0.1506, 0.8335, 0.1482, 0.7438, 0.2553, 0.7513, 0.2588, 0.7438, 0.2735, 0.7391, 0.2666, 0.7583, 0.04049, 0.7533, 0.0514, 0.732, 0.04331, 0.7366, 0.03225, 0.6973, 0.214, 0.6945, 0.2209, 0.6859, 0.2151, 0.6891, 0.2129, 0.7585, 0.05531, 0.7552, 0.06528, 0.7376, 0.05935, 0.741, 0.04937, 0.7636, 0.07562, 0.7628, 0.08433, 0.7493, 0.08349, 0.7502, 0.07478, 0.8335, 0.1949, 0.7911, 0.1881, 0.8081, 0.1697, 0.8128, 0.1761, 0.7971, 0.0411, 0.8016, 0.05335, 0.7744, 0.04857, 0.7782, 0.0406, 0.7911, 0.1881, 0.7876, 0.1709, 0.8026, 0.1641, 0.8081, 0.1697, 0.7876, 0.1709, 0.7804, 0.1525, 0.797, 0.1586, 0.8026, 0.1641, 0.8128, 0.1761, 0.8081, 0.1697, 0.8202, 0.1585, 0.826, 0.1639, 0.7782, 0.0406, 0.7744, 0.04857, 0.7554, 0.04062, 0.7592, 0.03264, 0.8081, 0.1697, 0.8026, 0.1641, 0.8157, 0.1534, 0.8202, 0.1585, 0.8026, 0.1641, 0.797, 0.1586, 0.8114, 0.1478, 0.8157, 0.1534, 0.8016, 0.05335, 0.7975, 0.06749, 0.7721, 0.05954, 0.7771, 0.04863, 0.788, 0.1981, 0.8335, 0.1949, 0.8095, 0.2138, 0.7999, 0.2203, 0.7747, 0.2508, 0.7657, 0.2113, 0.789, 0.2271, 0.7834, 0.2343, 0.7657, 0.2113, 0.788, 0.1981, 0.7999, 0.2203, 0.789, 0.2271, 0.7771, 0.04863, 0.7721, 0.05954, 0.7533, 0.0514, 0.7583, 0.04049, 0.7999, 0.2203, 0.8095, 0.2138, 0.8208, 0.2327, 0.8117, 0.2377, 0.7834, 0.2343, 0.789, 0.2271, 0.8035, 0.2429, 0.7982, 0.2495, 0.789, 0.2271, 0.7999, 0.2203, 0.8117, 0.2377, 0.8035, 0.2429, 0.7975, 0.06749, 0.7933, 0.07914, 0.7703, 0.07071, 0.7738, 0.06079, 0.7567, 0.2183, 0.7747, 0.2508, 0.7567, 0.2447, 0.7481, 0.2396, 0.707, 0.2331, 0.7355, 0.2181, 0.7365, 0.2383, 0.7289, 0.2384, 0.7355, 0.2181, 0.7567, 0.2183, 0.7481, 0.2396, 0.7365, 0.2383, 0.7738, 0.06079, 0.7703, 0.07071, 0.7552, 0.06528, 0.7585, 0.05531, 0.7481, 0.2396, 0.7567, 0.2447, 0.7513, 0.2588, 0.7438, 0.2553, 0.7289, 0.2384, 0.7365, 0.2383, 0.7348, 0.2542, 0.7277, 0.254, 0.7365, 0.2383, 0.7481, 0.2396, 0.7438, 0.2553, 0.7348, 0.2542, 0.7778, 0.07681, 0.7769, 0.08552, 0.7628, 0.08433, 0.7636, 0.07562, 0.7091, 0.2144, 0.7064, 0.2227, 0.6945, 0.2209, 0.6973, 0.214, 0.7075, 0.2063, 0.7091, 0.2144, 0.6973, 0.214, 0.6961, 0.2082, 0.7055, 0.2013, 0.7075, 0.2063, 0.6961, 0.2082, 0.6943, 0.2039, 0.7083, 0.1909, 0.7158, 0.2034, 0.7075, 0.2063, 0.7055, 0.2013, 0.7158, 0.2034, 0.722, 0.2147, 0.7091, 0.2144, 0.7075, 0.2063, 0.722, 0.2147, 0.707, 0.2331, 0.7064, 0.2227, 0.7091, 0.2144, 0.7933, 0.07914, 0.7903, 0.09135, 0.7769, 0.08552, 0.7778, 0.07681, 0.8172, 0.0695, 0.7975, 0.06749, 0.8016, 0.05335, 0.8243, 0.05735, 0.8243, 0.05735, 0.8016, 0.05335, 0.7971, 0.0411, 0.7794, 0.1444, 0.7764, 0.1321, 0.7892, 0.1303, 0.7905, 0.1338, 0.7804, 0.1525, 0.7678, 0.1555, 0.7794, 0.1444, 0.7857, 0.1478, 0.8243, 0.05735, 0.7971, 0.0411, 0.8041, 0.03431, 0.8247, 0.04148, 0.7678, 0.1555, 0.757, 0.1365, 0.7764, 0.1321, 0.7794, 0.1444, 0.7905, 0.1338, 0.7892, 0.1303, 0.7929, 0.1265, 0.7949, 0.1346, 0.7857, 0.1478, 0.7794, 0.1444, 0.7905, 0.1338, 0.7949, 0.1346, 0.8247, 0.04148, 0.8041, 0.03431, 0.8213, 0.01286, 0.833, 0.01521, 0.7764, 0.1321, 0.7765, 0.1252, 0.7929, 0.1265, 0.7892, 0.1303, 0.915, 0.4107, 0.9472, 0.4751, 0.9268, 0.4843, 0.8983, 0.4172, 0.7364, 0.4027, 0.7117, 0.4066, 0.7229, 0.353, 0.743, 0.359, 0.4674, 0.8438, 0.4294, 0.8601, 0.4133, 0.8375, 0.4393, 0.8178, 0.2955, 0.8047, 0.255, 0.797, 0.279, 0.7628, 0.3116, 0.7731, 0.3298, 0.8129, 0.2955, 0.8047, 0.3116, 0.7731, 0.3386, 0.7836, 0.5229, 0.8208, 0.4674, 0.8438, 0.4393, 0.8178, 0.4674, 0.7957, 0.4611, 0.7587, 0.477, 0.7621, 0.4674, 0.7957, 0.4502, 0.7889, 0.4701, 0.7424, 0.477, 0.7621, 0.4611, 0.7587, 0.2857, 0.7533, 0.2677, 0.7428, 0.2835, 0.72, 0.3029, 0.7304, 0.255, 0.797, 0.198, 0.7965, 0.2588, 0.753, 0.279, 0.7628, 0.3167, 0.7642, 0.2857, 0.7533, 0.3029, 0.7304, 0.3326, 0.7381, 0.2677, 0.7428, 0.2456, 0.7167, 0.2707, 0.6977, 0.2835, 0.72, 0.466, 0.7415, 0.4611, 0.7587, 0.4307, 0.7546, 0.4407, 0.7324, 0.3116, 0.7731, 0.279, 0.7628, 0.2829, 0.7573, 0.3145, 0.7674, 0.3386, 0.7836, 0.3116, 0.7731, 0.3145, 0.7674, 0.2378, 0.7242, 0.2588, 0.753, 0.198, 0.7965, 0.198, 0.7652, 0.279, 0.7628, 0.2588, 0.753, 0.2638, 0.749, 0.2829, 0.7573, 0.477, 0.7621, 0.4756, 0.7414, 0.5229, 0.723, 0.5229, 0.7637, 0.8925, 0.3985, 0.8914, 0.4089, 0.8778, 0.4134, 0.8756, 0.4034, 0.8641, 0.4172, 0.863, 0.428, 0.8446, 0.4313, 0.8493, 0.4204, 0.9057, 0.4038, 0.9196, 0.3987, 0.915, 0.4107, 0.8914, 0.4089, 0.8983, 0.4172, 0.881, 0.4237, 0.8778, 0.4134, 0.9057, 0.4038, 0.915, 0.4107, 0.8983, 0.4172, 0.8914, 0.4089, 0.8671, 0.364, 0.8756, 0.4034, 0.8593, 0.4082, 0.8533, 0.368, 0.8821, 0.358, 0.8925, 0.3985, 0.8756, 0.4034, 0.8671, 0.364, 0.7715, 0.4098, 0.7687, 0.4299, 0.7503, 0.4262, 0.7539, 0.4064, 0.7887, 0.4122, 0.7874, 0.4326, 0.7687, 0.4299, 0.7715, 0.4098, 0.7539, 0.4064, 0.7503, 0.4262, 0.7323, 0.4221, 0.7364, 0.4027, 0.8914, 0.4089, 0.8925, 0.3985, 0.9088, 0.393, 0.9057, 0.4038, 0.7117, 0.4066, 0.7364, 0.4027, 0.7323, 0.4221, 0.8493, 0.4204, 0.842, 0.4113, 0.8593, 0.4082, 0.8641, 0.4172, 0.8858, 0.8072, 0.8634, 0.8076, 0.8658, 0.8335, 0.8862, 0.8316, 0.9057, 0.4038, 0.9088, 0.393, 0.9196, 0.3987, 0.915, 0.4107, 0.9196, 0.3987, 0.9712, 0.4639, 0.9472, 0.4751, 0.8493, 0.4204, 0.8446, 0.4313, 0.8332, 0.4226, 0.8065, 0.4129, 0.8063, 0.4338, 0.7874, 0.4326, 0.7887, 0.4122, 0.8065, 0.4129, 0.8332, 0.4226, 0.8063, 0.4338, 0.842, 0.4113, 0.8493, 0.4204, 0.8332, 0.4226, 0.8332, 0.4226, 0.8217, 0.3692, 0.8375, 0.3697, 0.842, 0.4113, 0.296, 0.4062, 0.2479, 0.3983, 0.2493, 0.3539, 0.2967, 0.3659, 0.3629, 0.4125, 0.296, 0.4062, 0.2967, 0.3659, 0.3562, 0.3877, 0.5139, 0.5867, 0.5871, 0.5964, 0.5834, 0.6193, 0.5139, 0.6136, 0.2479, 0.3983, 0.1963, 0.3918, 0.1963, 0.3487, 0.2493, 0.3539, 0.5871, 0.5964, 0.6248, 0.6137, 0.6275, 0.639, 0.5834, 0.6193, 0.5419, 0.931, 0.5998, 0.9207, 0.6001, 0.923, 0.5401, 0.9359, 0.6001, 0.923, 0.6677, 0.9111, 0.6761, 0.9755, 0.5995, 0.9745, 0.4836, 0.9801, 0.4845, 0.9266, 0.5401, 0.9359, 0.5532, 0.9706, 0.5532, 0.9706, 0.5401, 0.9359, 0.6001, 0.923, 0.5995, 0.9745, 0.3729, 0.9749, 0.3729, 0.9349, 0.42, 0.9311, 0.4261, 0.9767, 0.4261, 0.9767, 0.42, 0.9311, 0.4845, 0.9266, 0.4836, 0.9801, 0.4284, 0.982, 0.3729, 0.9786, 0.3729, 0.9749, 0.4261, 0.9767, 0.5998, 0.9207, 0.6657, 0.9049, 0.6677, 0.9111, 0.6001, 0.923, 0.5981, 0.9784, 0.5502, 0.9754, 0.5532, 0.9706, 0.5995, 0.9745, 0.3729, 0.9225, 0.4225, 0.9274, 0.42, 0.9311, 0.3729, 0.9349, 0.232, 0.852, 0.255, 0.797, 0.2955, 0.8047, 0.2714, 0.8595, 0.8217, 0.3692, 0.806, 0.3715, 0.8066, 0.3483, 0.8205, 0.347, 0.806, 0.3715, 0.79, 0.3714, 0.7925, 0.3474, 0.8066, 0.3483, 0.79, 0.3714, 0.7757, 0.369, 0.7797, 0.3447, 0.7925, 0.3474, 0.7757, 0.369, 0.76, 0.3644, 0.7659, 0.3396, 0.7797, 0.3447, 0.76, 0.3644, 0.743, 0.359, 0.7517, 0.3332, 0.7659, 0.3396, 0.743, 0.359, 0.7229, 0.353, 0.7368, 0.3258, 0.7517, 0.3332, 0.918, 0.3432, 0.8984, 0.351, 0.8873, 0.3263, 0.9014, 0.3174, 0.8533, 0.368, 0.8375, 0.3697, 0.8344, 0.3469, 0.8483, 0.3445, 0.8984, 0.351, 0.8821, 0.358, 0.8738, 0.3341, 0.8873, 0.3263, 0.8375, 0.3697, 0.8217, 0.3692, 0.8205, 0.347, 0.8344, 0.3469, 0.8671, 0.364, 0.8533, 0.368, 0.8483, 0.3445, 0.8607, 0.3404, 0.8821, 0.358, 0.8671, 0.364, 0.8607, 0.3404, 0.8738, 0.3341, 0.4819, 0.6878, 0.4567, 0.717, 0.4466, 0.6991, 0.9276, 0.7079, 0.9715, 0.7167, 0.9573, 0.7316, 0.7911, 0.6473, 0.8212, 0.6203, 0.8272, 0.6592, 0.8062, 0.6668, 0.8885, 0.6193, 0.9066, 0.6148, 0.9176, 0.6467, 0.8971, 0.6496, 0.8637, 0.6745, 0.9082, 0.6667, 0.9192, 0.6947, 0.8675, 0.7031, 0.1744, 0.2529, 0.2209, 0.266, 0.2101, 0.3216, 0.1696, 0.3209, 0.517, 0.6605, 0.5571, 0.6698, 0.5512, 0.6888, 0.9082, 0.6667, 0.939, 0.6568, 0.9621, 0.6736, 0.9192, 0.6947, 0.7752, 0.6784, 0.7911, 0.6473, 0.8062, 0.6668, 0.7856, 0.6884, 0.8971, 0.6496, 0.9176, 0.6467, 0.939, 0.6568, 0.9082, 0.6667, 0.9066, 0.6148, 0.9381, 0.6108, 0.939, 0.6568, 0.9176, 0.6467, 0.8294, 0.6735, 0.8469, 0.6742, 0.8449, 0.7023, 0.8272, 0.7007, 0.2262, 0.1356, 0.2878, 0.1217, 0.2801, 0.175, 0.2354, 0.1912, 0.06629, 0.1346, 0.09907, 0.1156, 0.1076, 0.1481, 0.06873, 0.1762, 0.1625, 0.1483, 0.2262, 0.1356, 0.2354, 0.1912, 0.1726, 0.1869, 0.3241, 0.118, 0.3539, 0.1197, 0.3539, 0.1691, 0.3211, 0.1689, 0.2354, 0.1912, 0.2801, 0.175, 0.2797, 0.262, 0.2209, 0.266, 0.1726, 0.1869, 0.2354, 0.1912, 0.2209, 0.266, 0.1744, 0.2529, 0.3539, 0.1847, 0.3539, 0.2273, 0.338, 0.2359, 0.3414, 0.1877, 0.3299, 0.1849, 0.3414, 0.1877, 0.338, 0.2359, 0.3304, 0.2346, 0.3539, 0.1691, 0.3539, 0.1847, 0.3414, 0.1877, 0.3299, 0.1849, 0.3304, 0.2346, 0.338, 0.2359, 0.3119, 0.2547, 0.2878, 0.1217, 0.3241, 0.118, 0.3211, 0.1689, 0.2801, 0.175, 0.8062, 0.6668, 0.8294, 0.6735, 0.8272, 0.7007, 0.7856, 0.6884, 0.1064, 0.1777, 0.1726, 0.1869, 0.1744, 0.2529, 0.1049, 0.2414, 0.1076, 0.1481, 0.1625, 0.1483, 0.1726, 0.1869, 0.1064, 0.1777, 0.8624, 0.6588, 0.8971, 0.6496, 0.9082, 0.6667, 0.8637, 0.6745, 0.1049, 0.2414, 0.1744, 0.2529, 0.1696, 0.3209, 0.0937, 0.2697, 0.8456, 0.6147, 0.8885, 0.6193, 0.8971, 0.6496, 0.8624, 0.6588, 0.2864, 0.2743, 0.3539, 0.2589, 0.3539, 0.3215, 0.2779, 0.3226, 0.2209, 0.266, 0.2864, 0.2743, 0.2779, 0.3226, 0.2101, 0.3216, 0.2797, 0.262, 0.2864, 0.2743, 0.2209, 0.266, 0.8456, 0.6147, 0.8624, 0.6588, 0.8448, 0.6581, 0.8354, 0.6266, 0.6722, 0.3412, 0.6568, 0.3158, 0.6412, 0.3198, 0.6375, 0.3413, 0.6985, 0.3116, 0.6764, 0.3056, 0.6568, 0.3158, 0.6722, 0.3412, 0.6091, 0.3261, 0.6258, 0.3208, 0.611, 0.2958, 0.6944, 0.289, 0.6764, 0.3056, 0.6985, 0.3116, 0.6375, 0.3413, 0.6412, 0.3198, 0.6258, 0.3208, 0.6091, 0.3261, 0.6764, 0.3056, 0.6944, 0.289, 0.6857, 0.277, 0.6568, 0.3158, 0.3539, 0.2273, 0.3539, 0.2488, 0.3119, 0.2547, 0.338, 0.2359, 0.6857, 0.277, 0.6288, 0.277, 0.6412, 0.3198, 0.6568, 0.3158, 0.6288, 0.277, 0.611, 0.2958, 0.6258, 0.3208, 0.6412, 0.3198, 0.2801, 0.175, 0.3211, 0.1689, 0.3299, 0.1849, 0.3304, 0.2346, 0.3304, 0.2346, 0.3119, 0.2547, 0.2797, 0.262, 0.2801, 0.175, 0.3211, 0.1689, 0.3539, 0.1691, 0.3299, 0.1849, 0.09907, 0.1156, 0.1359, 0.1051, 0.1625, 0.1483, 0.1076, 0.1481, 0.2636, 0.08165, 0.3167, 0.09144, 0.3241, 0.118, 0.2878, 0.1217, 0.3167, 0.09144, 0.3539, 0.08619, 0.3539, 0.1197, 0.3241, 0.118, 0.1359, 0.1051, 0.1947, 0.09381, 0.2262, 0.1356, 0.1625, 0.1483, 0.1947, 0.09381, 0.2636, 0.08165, 0.2878, 0.1217, 0.2262, 0.1356, 0.2636, 0.08165, 0.1947, 0.09381, 0.1649, 0.05501, 0.2427, 0.03769, 0.2636, 0.08165, 0.2427, 0.03769, 0.3061, 0.02856, 0.3167, 0.09144, 0.3167, 0.09144, 0.3061, 0.02856, 0.3539, 0.08619, 0.1947, 0.09381, 0.1359, 0.1051, 0.09907, 0.1156, 0.1649, 0.05501, 0.9381, 0.6108, 0.9715, 0.6129, 0.9621, 0.6736, 0.939, 0.6568, 0.8448, 0.6581, 0.8624, 0.6588, 0.8637, 0.6745, 0.8469, 0.6742, 0.7911, 0.6473, 0.7676, 0.6155, 0.8065, 0.6108, 0.1076, 0.1481, 0.1064, 0.1777, 0.09216, 0.1709, 0.06873, 0.1762, 0.8212, 0.6203, 0.7911, 0.6473, 0.8065, 0.6108, 0.8272, 0.6592, 0.8294, 0.6735, 0.8062, 0.6668, 0.5512, 0.6888, 0.5571, 0.6698, 0.5881, 0.6814, 0.5862, 0.7011, 0.8448, 0.6581, 0.8272, 0.6592, 0.8212, 0.6203, 0.8354, 0.6266, 0.8294, 0.6735, 0.8272, 0.6592, 0.8448, 0.6581, 0.8469, 0.6742, 0.3539, 0.2488, 0.3539, 0.2589, 0.2864, 0.2743, 0.3119, 0.2547, 0.2864, 0.2743, 0.2797, 0.262, 0.3119, 0.2547, 0.7676, 0.6155, 0.7911, 0.6473, 0.7752, 0.6784, 0.7379, 0.6393, 0.8469, 0.6742, 0.8637, 0.6745, 0.8675, 0.7031, 0.8449, 0.7023, 0.06629, 0.1346, 0.04002, 0.0611, 0.1649, 0.05501, 0.09907, 0.1156, 0.517, 0.6605, 0.5173, 0.6368, 0.5632, 0.6374, 0.5571, 0.6698, 0.5571, 0.6698, 0.5632, 0.6374, 0.6014, 0.6485, 0.5881, 0.6814, 0.5139, 0.3733, 0.5139, 0.3868, 0.4507, 0.3872, 0.4826, 0.373, 0.4826, 0.373, 0.4507, 0.3872, 0.4246, 0.3723, 0.4591, 0.3593, 0.1443, 0.5227, 0.1407, 0.4721, 0.1963, 0.4657, 0.1963, 0.5109, 0.1777, 0.611, 0.1688, 0.5914, 0.1963, 0.5848, 0.1963, 0.6071, 0.1303, 0.6484, 0.09689, 0.6367, 0.1314, 0.6028, 0.158, 0.6242, 0.158, 0.6242, 0.1314, 0.6028, 0.1688, 0.5914, 0.1777, 0.611, 0.4483, 0.4548, 0.4465, 0.5054, 0.4055, 0.514, 0.4188, 0.4523, 0.5139, 0.4521, 0.5139, 0.5, 0.4465, 0.5054, 0.4483, 0.4548, 0.07025, 0.9812, 0.06962, 0.9755, 0.1463, 0.9745, 0.1476, 0.9784, 0.1956, 0.9754, 0.1926, 0.9706, 0.2621, 0.9801, 0.2622, 0.9833, 0.2619, 0.9219, 0.2613, 0.9266, 0.2056, 0.9359, 0.2039, 0.931, 0.2622, 0.9833, 0.2621, 0.9801, 0.3196, 0.9767, 0.3174, 0.982, 0.3233, 0.9274, 0.3257, 0.9311, 0.2613, 0.9266, 0.2619, 0.9219, 0.08569, 0.4802, 0.09664, 0.4062, 0.1447, 0.3983, 0.1407, 0.4721, 0.02391, 0.477, 0.02967, 0.4125, 0.09664, 0.4062, 0.08569, 0.4802, 0.5139, 0.5, 0.5139, 0.5867, 0.4408, 0.5964, 0.4465, 0.5054, 0.1407, 0.4721, 0.1447, 0.3983, 0.1963, 0.3918, 0.1963, 0.4657, 0.4465, 0.5054, 0.4408, 0.5964, 0.403, 0.6137, 0.4055, 0.514, 0.5139, 0.3868, 0.5139, 0.4521, 0.4483, 0.4548, 0.4507, 0.3872, 0.4507, 0.3872, 0.4483, 0.4548, 0.4188, 0.4523, 0.414, 0.4098, 0.09689, 0.6367, 0.07838, 0.6323, 0.09716, 0.5939, 0.1314, 0.6028, 0.1314, 0.6028, 0.09716, 0.5939, 0.1688, 0.5914, 0.1688, 0.5914, 0.1443, 0.5227, 0.1963, 0.5109, 0.1963, 0.5848, 0.6165, 0.8601, 0.5989, 0.9125, 0.5618, 0.9006, 0.5785, 0.8438, 0.198, 0.85, 0.164, 0.852, 0.141, 0.797, 0.198, 0.7965, 0.5785, 0.8438, 0.5618, 0.9006, 0.5229, 0.8951, 0.5229, 0.8208, 0.1246, 0.8595, 0.08267, 0.8721, 0.06615, 0.8129, 0.1005, 0.8047, 0.07929, 0.7642, 0.08143, 0.7674, 0.05406, 0.7728, 0.1322, 0.749, 0.1542, 0.7196, 0.1582, 0.7242, 0.1372, 0.753, 0.5758, 0.7424, 0.5689, 0.7621, 0.5703, 0.7414, 0.5689, 0.7621, 0.5785, 0.7957, 0.5229, 0.8208, 0.5229, 0.7637, 0.5785, 0.7957, 0.5957, 0.7889, 0.6173, 0.81, 0.6066, 0.8178, 0.9816, 0.8385, 0.9214, 0.838, 0.922, 0.8221, 0.9805, 0.8175, 0.9743, 0.9425, 0.9091, 0.9473, 0.9022, 0.9175, 0.9784, 0.9189, 0.98, 0.8598, 0.9197, 0.8489, 0.9214, 0.838, 0.9816, 0.8385, 0.9758, 0.9653, 0.9123, 0.9648, 0.9091, 0.9473, 0.9743, 0.9425, 0.9818, 0.9006, 0.9041, 0.8944, 0.9156, 0.8705, 0.9818, 0.8815, 0.9784, 0.9189, 0.9022, 0.9175, 0.9041, 0.8944, 0.9818, 0.9006, 0.9725, 0.9883, 0.9157, 0.9806, 0.9123, 0.9648, 0.9758, 0.9653, 0.9818, 0.8815, 0.9156, 0.8705, 0.9197, 0.8489, 0.98, 0.8598, 0.5758, 0.7424, 0.5799, 0.7415, 0.5848, 0.7587, 0.6173, 0.81, 0.6388, 0.7894, 0.6631, 0.8069, 0.6394, 0.8299, 0.1131, 0.7573, 0.1103, 0.7533, 0.1283, 0.7428, 0.1322, 0.749, 0.1322, 0.749, 0.1283, 0.7428, 0.1503, 0.7167, 0.1542, 0.7196, 0.05406, 0.7728, 0.03158, 0.7447, 0.06333, 0.7381, 0.07929, 0.7642, 0.5848, 0.7587, 0.6152, 0.7546, 0.626, 0.772, 0.5957, 0.7889, 0.08143, 0.7674, 0.07929, 0.7642, 0.1103, 0.7533, 0.1131, 0.7573, 0.5957, 0.7889, 0.626, 0.772, 0.6388, 0.7894, 0.6173, 0.81, 0.6052, 0.7324, 0.6271, 0.7311, 0.634, 0.7461, 0.6152, 0.7546, 0.6388, 0.7894, 0.6527, 0.7713, 0.6683, 0.7843, 0.6631, 0.8069, 0.09303, 0.7304, 0.07972, 0.7089, 0.0942, 0.7004, 0.1125, 0.72, 0.1125, 0.72, 0.0942, 0.7004, 0.1025, 0.6848, 0.1253, 0.6977, 0.03158, 0.7447, 0.03523, 0.7197, 0.05753, 0.7154, 0.06333, 0.7381, 0.6152, 0.7546, 0.634, 0.7461, 0.641, 0.7603, 0.626, 0.772, 0.06333, 0.7381, 0.05753, 0.7154, 0.07972, 0.7089, 0.09303, 0.7304, 0.626, 0.772, 0.641, 0.7603, 0.6527, 0.7713, 0.6388, 0.7894, 0.9091, 0.9473, 0.87, 0.9598, 0.8808, 0.9159, 0.9022, 0.9175, 0.9197, 0.8489, 0.8865, 0.8401, 0.8862, 0.8316, 0.9214, 0.838, 0.9041, 0.8944, 0.8834, 0.8917, 0.8859, 0.8622, 0.9156, 0.8705, 0.9214, 0.838, 0.8862, 0.8316, 0.8858, 0.8072, 0.922, 0.8221, 0.9156, 0.8705, 0.8859, 0.8622, 0.8865, 0.8401, 0.9197, 0.8489, 0.9123, 0.9648, 0.871, 0.9728, 0.87, 0.9598, 0.9091, 0.9473, 0.9157, 0.9806, 0.8779, 0.9889, 0.871, 0.9728, 0.9123, 0.9648, 0.9022, 0.9175, 0.8808, 0.9159, 0.8834, 0.8917, 0.9041, 0.8944, 0.8808, 0.9159, 0.87, 0.9598, 0.8508, 0.9546, 0.8455, 0.9113, 0.871, 0.9728, 0.8779, 0.9889, 0.8572, 0.9906, 0.856, 0.9719, 0.8862, 0.8316, 0.8865, 0.8401, 0.8732, 0.8413, 0.8658, 0.8335, 0.8859, 0.8622, 0.8834, 0.8917, 0.8468, 0.8928, 0.8548, 0.8667, 0.8808, 0.9159, 0.8834, 0.8917, 0.8468, 0.8928, 0.8455, 0.9113, 0.8508, 0.9546, 0.87, 0.9598, 0.871, 0.9728, 0.856, 0.9719, 0.8865, 0.8401, 0.8859, 0.8622, 0.8548, 0.8667, 0.8732, 0.8413, 0.8196, 0.8856, 0.8132, 0.8881, 0.8121, 0.9081, 0.8177, 0.9085, 0.8059, 0.9366, 0.7979, 0.9285, 0.8066, 0.9272, 0.8123, 0.9301, 0.7215, 0.8238, 0.7063, 0.8238, 0.7036, 0.8538, 0.7188, 0.8538, 0.8123, 0.9301, 0.8066, 0.9272, 0.8121, 0.9081, 0.8177, 0.9085, 0.8196, 0.8856, 0.8132, 0.8881, 0.8164, 0.8841, 0.7188, 0.8538, 0.7036, 0.8538, 0.7046, 0.8746, 0.7172, 0.8775, 0.8164, 0.8841, 0.8132, 0.8881, 0.8008, 0.8881, 0.8093, 0.8769, 0.7979, 0.9285, 0.8018, 0.925, 0.8066, 0.9272, 0.8132, 0.8881, 0.8072, 0.892, 0.8008, 0.8881, 0.8732, 0.8413, 0.8164, 0.8841, 0.8093, 0.8769, 0.8658, 0.8335, 0.7894, 0.8538, 0.7188, 0.8538, 0.7172, 0.8775, 0.7878, 0.8773, 0.8548, 0.8667, 0.8196, 0.8856, 0.8164, 0.8841, 0.8732, 0.8413, 0.8508, 0.9546, 0.8123, 0.9301, 0.8177, 0.9085, 0.8455, 0.9113, 0.792, 0.8238, 0.7215, 0.8238, 0.7188, 0.8538, 0.7894, 0.8538, 0.856, 0.9719, 0.8059, 0.9366, 0.8123, 0.9301, 0.8508, 0.9546, 0.8468, 0.8928, 0.8196, 0.8856, 0.8177, 0.9085, 0.8455, 0.9113, 0.8468, 0.8928, 0.8196, 0.8856, 0.8548, 0.8667, 0.8066, 0.9272, 0.8018, 0.925, 0.8036, 0.9097, 0.8121, 0.9081, 0.8132, 0.8881, 0.8072, 0.892, 0.8036, 0.9097, 0.8121, 0.9081, 0.7961, 0.9122, 0.8036, 0.9097, 0.8018, 0.925, 0.7979, 0.9285, 0.8008, 0.8881, 0.8072, 0.892, 0.8036, 0.9097, 0.7961, 0.9122, 0.07984, 0.5085, 0.08569, 0.4802, 0.09359, 0.5419, 0.02391, 0.477, 0.08569, 0.4802, 0.07984, 0.5085, 0.9196, 0.3987, 0.918, 0.3432, 0.8984, 0.351, 0.9088, 0.393, 0.8063, 0.4338, 0.8046, 0.5096, 0.8305, 0.509, 0.8332, 0.4226, 0.8756, 0.4034, 0.8593, 0.4082, 0.8641, 0.4172, 0.8778, 0.4134, 0.881, 0.4237, 0.863, 0.428, 0.8811, 0.5009, 0.9046, 0.4932, 0.8063, 0.4338, 0.7874, 0.4326, 0.779, 0.5075, 0.8046, 0.5096, 0.7874, 0.4326, 0.7687, 0.4299, 0.7544, 0.503, 0.779, 0.5075, 0.7687, 0.4299, 0.7503, 0.4262, 0.731, 0.4971, 0.7544, 0.503, 0.8332, 0.4226, 0.8305, 0.509, 0.8562, 0.5062, 0.8446, 0.4313, 0.7503, 0.4262, 0.7323, 0.4221, 0.7093, 0.4908, 0.731, 0.4971, 0.7531, 0.5417, 0.7491, 0.5666, 0.7837, 0.592, 0.7909, 0.5631, 0.863, 0.428, 0.8446, 0.4313, 0.8562, 0.5062, 0.8811, 0.5009, 0.7117, 0.4066, 0.684, 0.4831, 0.7093, 0.4908, 0.7323, 0.4221, 0.8738, 0.3341, 0.8482, 0.2842, 0.8411, 0.2883, 0.8607, 0.3404, 0.405, 0.4232, 0.414, 0.4098, 0.4188, 0.4523, 0.7909, 0.5631, 0.7837, 0.592, 0.8099, 0.5999, 0.8126, 0.5677, 0.8126, 0.5677, 0.8099, 0.5999, 0.8366, 0.6011, 0.8344, 0.5687, 0.9111, 0.5311, 0.9184, 0.5551, 0.9356, 0.5352, 0.9314, 0.5086, 0.8768, 0.5574, 0.8877, 0.5849, 0.9184, 0.5551, 0.9111, 0.5311, 0.8344, 0.5687, 0.8366, 0.6011, 0.8629, 0.5963, 0.8559, 0.5648, 0.9314, 0.5086, 0.9356, 0.5352, 0.9573, 0.5119, 0.9525, 0.4929, 0.8559, 0.5648, 0.8629, 0.5963, 0.8877, 0.5849, 0.8768, 0.5574, 0.9525, 0.4929, 0.9573, 0.5119, 0.9819, 0.4949, 0.9769, 0.4793, 0.6804, 0.4992, 0.6776, 0.5153, 0.7043, 0.5289, 0.7065, 0.5093, 0.7065, 0.5093, 0.7043, 0.5289, 0.7292, 0.5492, 0.7297, 0.5221, 0.7297, 0.5221, 0.7292, 0.5492, 0.7491, 0.5666, 0.7531, 0.5417, 0.731, 0.4971, 0.7297, 0.5221, 0.7531, 0.5417, 0.7544, 0.503, 0.7093, 0.4908, 0.7065, 0.5093, 0.7297, 0.5221, 0.731, 0.4971, 0.684, 0.4831, 0.6804, 0.4992, 0.7065, 0.5093, 0.7093, 0.4908, 0.9472, 0.4751, 0.9525, 0.4929, 0.9769, 0.4793, 0.9712, 0.4639, 0.8562, 0.5062, 0.8559, 0.5648, 0.8768, 0.5574, 0.8811, 0.5009, 0.9268, 0.4843, 0.9314, 0.5086, 0.9525, 0.4929, 0.9472, 0.4751, 0.8305, 0.509, 0.8344, 0.5687, 0.8559, 0.5648, 0.8562, 0.5062, 0.8811, 0.5009, 0.8768, 0.5574, 0.9111, 0.5311, 0.9046, 0.4932, 0.9046, 0.4932, 0.9111, 0.5311, 0.9314, 0.5086, 0.9268, 0.4843, 0.8046, 0.5096, 0.8126, 0.5677, 0.8344, 0.5687, 0.8305, 0.509, 0.779, 0.5075, 0.7909, 0.5631, 0.8126, 0.5677, 0.8046, 0.5096, 0.7544, 0.503, 0.7531, 0.5417, 0.7909, 0.5631, 0.779, 0.5075, 0.9129, 0.2371, 0.9331, 0.2279, 0.9294, 0.2447, 0.9168, 0.2417, 0.8607, 0.3404, 0.8411, 0.2883, 0.8336, 0.2915, 0.8483, 0.3445, 0.8344, 0.3469, 0.8258, 0.2937, 0.8178, 0.2948, 0.8205, 0.347, 0.8873, 0.3263, 0.855, 0.2793, 0.8482, 0.2842, 0.8738, 0.3341, 0.8483, 0.3445, 0.8336, 0.2915, 0.8258, 0.2937, 0.8344, 0.3469, 0.9014, 0.3174, 0.8627, 0.2749, 0.855, 0.2793, 0.8873, 0.3263, 0.7517, 0.3332, 0.7791, 0.2832, 0.771, 0.2795, 0.7368, 0.3258, 0.7659, 0.3396, 0.7864, 0.2873, 0.7791, 0.2832, 0.7517, 0.3332, 0.7797, 0.3447, 0.7939, 0.2907, 0.7864, 0.2873, 0.7659, 0.3396, 0.7925, 0.3474, 0.8017, 0.2932, 0.7939, 0.2907, 0.7797, 0.3447, 0.8066, 0.3483, 0.8096, 0.2945, 0.8017, 0.2932, 0.7925, 0.3474, 0.8205, 0.347, 0.8178, 0.2948, 0.8096, 0.2945, 0.8066, 0.3483, 0.8983, 0.4172, 0.881, 0.4237, 0.9046, 0.4932, 0.9268, 0.4843, 0.7887, 0.4122, 0.79, 0.3714, 0.7757, 0.369, 0.7715, 0.4098, 0.8065, 0.4129, 0.806, 0.3715, 0.79, 0.3714, 0.7887, 0.4122, 0.8778, 0.4134, 0.8641, 0.4172, 0.863, 0.428, 0.881, 0.4237, 0.7715, 0.4098, 0.7757, 0.369, 0.76, 0.3644, 0.7539, 0.4064, 0.8925, 0.3985, 0.9088, 0.393, 0.8984, 0.351, 0.8821, 0.358, 0.7539, 0.4064, 0.76, 0.3644, 0.743, 0.359, 0.7364, 0.4027, 0.842, 0.4113, 0.8593, 0.4082, 0.8533, 0.368, 0.8375, 0.3697, 0.8332, 0.4226, 0.8217, 0.3692, 0.806, 0.3715, 0.8065, 0.4129, 0.414, 0.4098, 0.4052, 0.377, 0.4246, 0.3723, 0.4507, 0.3872, 0.403, 0.6137, 0.3925, 0.5455, 0.4055, 0.514, 0.09716, 0.5939, 0.09359, 0.5419, 0.1443, 0.5227, 0.1688, 0.5914, 0.08569, 0.4802, 0.1407, 0.4721, 0.1443, 0.5227, 0.09359, 0.5419, 0.4017, 0.397, 0.414, 0.4098, 0.405, 0.4232, 0.09359, 0.5419, 0.07736, 0.5393, 0.07984, 0.5085, 0.07984, 0.5085, 0.07736, 0.5393, 0.06954, 0.5173, 0.08041, 0.5774, 0.09716, 0.5939, 0.07832, 0.6015, 0.414, 0.4098, 0.4017, 0.397, 0.4052, 0.377, 0.4188, 0.4523, 0.4027, 0.4662, 0.405, 0.4232, 0.02528, 0.4825, 0.02391, 0.477, 0.07984, 0.5085, 0.004633, 0.4669, 0.02391, 0.477, 0.02528, 0.4825, 0.3985, 0.4904, 0.4055, 0.514, 0.3931, 0.5222, 0.3985, 0.4904, 0.4188, 0.4523, 0.4055, 0.514, 0.3931, 0.5222, 0.4055, 0.514, 0.3925, 0.5455, 0.08041, 0.5774, 0.09359, 0.5419, 0.09716, 0.5939, 0.4052, 0.377, 0.4017, 0.397, 0.3988, 0.3714, 0.07736, 0.5393, 0.09359, 0.5419, 0.08041, 0.5774, 0.09716, 0.5939, 0.07413, 0.6255, 0.07832, 0.6015, 0.07984, 0.5085, 0.04591, 0.4996, 0.02528, 0.4825, 0.07838, 0.6323, 0.07413, 0.6255, 0.09716, 0.5939, 0.4027, 0.4662, 0.4188, 0.4523, 0.3985, 0.4904, 0.07984, 0.5085, 0.06954, 0.5173, 0.04591, 0.4996, 0.05736, 0.7836, 0.05406, 0.7728, 0.08143, 0.7674, 0.6066, 0.8178, 0.6173, 0.81, 0.6394, 0.8299, 0.6326, 0.8375, 0.8826, 0.2125, 0.8794, 0.1827, 0.9088, 0.1853, 0.8966, 0.2167, 0.926, 0.0426, 0.9189, 0.05106, 0.9097, 0.04015, 0.9168, 0.03282, 0.8966, 0.2167, 0.9088, 0.1853, 0.9369, 0.2028, 0.9074, 0.2264, 0.9168, 0.03282, 0.9097, 0.04015, 0.9008, 0.03227, 0.9089, 0.02554, 0.8637, 0.2164, 0.8573, 0.2063, 0.8659, 0.1981, 0.8713, 0.2138, 0.906, 0.2606, 0.9254, 0.2651, 0.9255, 0.272, 0.9137, 0.2735, 0.9074, 0.2264, 0.9369, 0.2028, 0.9331, 0.2279, 0.9129, 0.2371, 0.9089, 0.02554, 0.9008, 0.03227, 0.8921, 0.02922, 0.9042, 0.01828, 0.8713, 0.2138, 0.8659, 0.1981, 0.8794, 0.1827, 0.8826, 0.2125, 0.926, 0.06322, 0.9189, 0.05106, 0.926, 0.0426, 0.9348, 0.03373, 0.926, 0.06322, 0.926, 0.0426, 0.9285, 0.03091, 0.8728, 0.2347, 0.8713, 0.2138, 0.8826, 0.2125, 0.8765, 0.2384, 0.9236, 0.01887, 0.9089, 0.02554, 0.9042, 0.01828, 0.9254, 0.01286, 0.885, 0.2452, 0.9074, 0.2264, 0.9129, 0.2371, 0.8894, 0.2482, 0.8946, 0.2565, 0.906, 0.2606, 0.9137, 0.2735, 0.8936, 0.2614, 0.8687, 0.2318, 0.8637, 0.2164, 0.8713, 0.2138, 0.8728, 0.2347, 0.9247, 0.02517, 0.9168, 0.03282, 0.9089, 0.02554, 0.9236, 0.01887, 0.8805, 0.2421, 0.8966, 0.2167, 0.9074, 0.2264, 0.885, 0.2452, 0.8931, 0.2518, 0.9168, 0.2417, 0.906, 0.2606, 0.8946, 0.2565, 0.9285, 0.03091, 0.926, 0.0426, 0.9168, 0.03282, 0.9247, 0.02517, 0.8765, 0.2384, 0.8826, 0.2125, 0.8966, 0.2167, 0.8805, 0.2421, 0.8894, 0.2482, 0.9129, 0.2371, 0.9168, 0.2417, 0.8931, 0.2518, 0.8838, 0.143, 0.8846, 0.1313, 0.8881, 0.1306, 0.8928, 0.1419, 0.9648, 0.2438, 0.9754, 0.25, 0.9766, 0.2563, 0.9605, 0.2494, 0.9526, 0.1543, 0.9636, 0.1431, 0.9684, 0.1451, 0.9607, 0.1595, 0.9693, 0.2387, 0.9764, 0.2466, 0.9754, 0.25, 0.9648, 0.2438, 0.8921, 0.02922, 0.9008, 0.03227, 0.9097, 0.04015, 0.8951, 0.04142, 0.9367, 0.2263, 0.9331, 0.2279, 0.9369, 0.2028, 0.9402, 0.2091, 0.9294, 0.2447, 0.9331, 0.2279, 0.9367, 0.2263, 0.9402, 0.2091, 0.9369, 0.2028, 0.9826, 0.2023, 0.937, 0.1991, 0.9369, 0.2028, 0.9088, 0.1853, 0.9148, 0.1859, 0.9148, 0.1859, 0.9088, 0.1853, 0.9237, 0.1464, 0.9826, 0.2023, 0.9369, 0.2028, 0.937, 0.1991, 0.9097, 0.04015, 0.9189, 0.05106, 0.8993, 0.05307, 0.8951, 0.04142, 0.9057, 0.1789, 0.9088, 0.1853, 0.8794, 0.1827, 0.8846, 0.1791, 0.8846, 0.1791, 0.8794, 0.1827, 0.856, 0.1641, 0.9237, 0.1464, 0.9088, 0.1853, 0.9057, 0.1789, 0.8648, 0.1938, 0.8659, 0.1981, 0.8573, 0.2063, 0.871, 0.1825, 0.8794, 0.1827, 0.8659, 0.1981, 0.8648, 0.1938, 0.856, 0.1641, 0.8794, 0.1827, 0.871, 0.1825, 0.9684, 0.1451, 0.9636, 0.1431, 0.965, 0.1353, 0.9762, 0.143, 0.8382, 0.1843, 0.8376, 0.1865, 0.8343, 0.1894, 0.835, 0.1821, 0.9766, 0.2563, 0.9754, 0.25, 0.9764, 0.2466, 0.9826, 0.249, 0.8881, 0.1306, 0.8846, 0.1313, 0.8783, 0.1241, 0.8928, 0.1237, 0.9472, 0.1477, 0.965, 0.1353, 0.9636, 0.1431, 0.9526, 0.1543, 0.8434, 0.1933, 0.8343, 0.1894, 0.8376, 0.1865, 0.8452, 0.189, 0.861, 0.08793, 0.8409, 0.0973, 0.8371, 0.08932, 0.8571, 0.07995, 0.8768, 0.1432, 0.8783, 0.1241, 0.8846, 0.1313, 0.8838, 0.143, 0.9607, 0.1595, 0.9684, 0.1451, 0.9762, 0.143, 0.9698, 0.1645, 0.8452, 0.189, 0.8376, 0.1865, 0.8382, 0.1843, 0.8463, 0.1832, 0.9751, 0.2333, 0.9826, 0.249, 0.9764, 0.2466, 0.9693, 0.2387, 0.8928, 0.1419, 0.8881, 0.1306, 0.8928, 0.1237, 0.9003, 0.1383, 0.8601, 0.08008, 0.8384, 0.08832, 0.8338, 0.07725, 0.8551, 0.06917, 0.8463, 0.1832, 0.8382, 0.1843, 0.835, 0.1821, 0.8435, 0.1763, 0.8603, 0.06526, 0.8427, 0.0712, 0.8394, 0.06122, 0.8569, 0.05528, 0.8654, 0.04494, 0.8519, 0.04578, 0.8511, 0.03707, 0.8646, 0.03623, 0.9826, 0.2023, 0.9618, 0.2211, 0.9571, 0.2275, 0.9402, 0.2091, 0.8988, 0.07946, 0.88, 0.07997, 0.8762, 0.072, 0.9033, 0.06722, 0.9402, 0.2091, 0.9571, 0.2275, 0.9517, 0.2331, 0.9367, 0.2263, 0.9367, 0.2263, 0.9517, 0.2331, 0.9461, 0.2386, 0.9294, 0.2447, 0.9618, 0.2211, 0.9751, 0.2333, 0.9693, 0.2387, 0.9571, 0.2275, 0.88, 0.07997, 0.861, 0.08793, 0.8571, 0.07995, 0.8762, 0.072, 0.9571, 0.2275, 0.9693, 0.2387, 0.9648, 0.2438, 0.9517, 0.2331, 0.9517, 0.2331, 0.9648, 0.2438, 0.9605, 0.2494, 0.9461, 0.2386, 0.9033, 0.06722, 0.8789, 0.07194, 0.8739, 0.06103, 0.8993, 0.05307, 0.937, 0.1991, 0.9489, 0.1769, 0.9585, 0.1834, 0.9826, 0.2023, 0.9237, 0.1464, 0.9325, 0.1629, 0.9381, 0.1701, 0.9148, 0.1859, 0.9148, 0.1859, 0.9381, 0.1701, 0.9489, 0.1769, 0.937, 0.1991, 0.8789, 0.07194, 0.8601, 0.08008, 0.8551, 0.06917, 0.8739, 0.06103, 0.9489, 0.1769, 0.9607, 0.1595, 0.9698, 0.1645, 0.9585, 0.1834, 0.9325, 0.1629, 0.9472, 0.1477, 0.9526, 0.1543, 0.9381, 0.1701, 0.9381, 0.1701, 0.9526, 0.1543, 0.9607, 0.1595, 0.9489, 0.1769, 0.8993, 0.05307, 0.8756, 0.05977, 0.8721, 0.04986, 0.8951, 0.04142, 0.9057, 0.1789, 0.8972, 0.1576, 0.9057, 0.1525, 0.9237, 0.1464, 0.856, 0.1641, 0.8779, 0.1588, 0.8856, 0.1589, 0.8846, 0.1791, 0.8846, 0.1791, 0.8856, 0.1589, 0.8972, 0.1576, 0.9057, 0.1789, 0.8756, 0.05977, 0.8603, 0.06526, 0.8569, 0.05528, 0.8721, 0.04986, 0.8972, 0.1576, 0.8928, 0.1419, 0.9003, 0.1383, 0.9057, 0.1525, 0.8779, 0.1588, 0.8768, 0.1432, 0.8838, 0.143, 0.8856, 0.1589, 0.8856, 0.1589, 0.8838, 0.143, 0.8928, 0.1419, 0.8972, 0.1576, 0.8796, 0.04376, 0.8654, 0.04494, 0.8646, 0.03623, 0.8787, 0.03505, 0.8581, 0.1828, 0.8463, 0.1832, 0.8435, 0.1763, 0.8554, 0.1745, 0.8565, 0.1909, 0.8452, 0.189, 0.8463, 0.1832, 0.8581, 0.1828, 0.8545, 0.1959, 0.8434, 0.1933, 0.8452, 0.189, 0.8565, 0.1909, 0.8573, 0.2063, 0.8545, 0.1959, 0.8565, 0.1909, 0.8648, 0.1938, 0.8648, 0.1938, 0.8565, 0.1909, 0.8581, 0.1828, 0.871, 0.1825, 0.871, 0.1825, 0.8581, 0.1828, 0.8554, 0.1745, 0.856, 0.1641, 0.8951, 0.04142, 0.8796, 0.04376, 0.8787, 0.03505, 0.8921, 0.02922, 0.9189, 0.05106, 0.926, 0.06322, 0.9033, 0.06722, 0.8993, 0.05307, 0.926, 0.06322, 0.8988, 0.07946, 0.9033, 0.06722, 0.9284, 0.2528, 0.9395, 0.2634, 0.9383, 0.2669, 0.9254, 0.2651, 0.9294, 0.2447, 0.9347, 0.2494, 0.9284, 0.2528, 0.9168, 0.2417, 0.926, 0.06322, 0.9265, 0.07909, 0.9059, 0.08626, 0.8988, 0.07946, 0.9168, 0.2417, 0.9284, 0.2528, 0.9254, 0.2651, 0.906, 0.2606, 0.9395, 0.2634, 0.9439, 0.2626, 0.9419, 0.2707, 0.9383, 0.2669, 0.9347, 0.2494, 0.9439, 0.2626, 0.9395, 0.2634, 0.9284, 0.2528, 0.9265, 0.07909, 0.9348, 0.1054, 0.9231, 0.1077, 0.9059, 0.08626, 0.9254, 0.2651, 0.9383, 0.2669, 0.9419, 0.2707, 0.9255, 0.272, 0.915, 0.4107, 0.8983, 0.4172, 0.9268, 0.4843, 0.9472, 0.4751, 0.7364, 0.4027, 0.743, 0.359, 0.7229, 0.353, 0.7117, 0.4066, 0.5785, 0.8438, 0.6066, 0.8178, 0.6326, 0.8375, 0.6165, 0.8601, 0.1005, 0.8047, 0.08434, 0.7731, 0.117, 0.7628, 0.141, 0.797, 0.06615, 0.8129, 0.05736, 0.7836, 0.08434, 0.7731, 0.1005, 0.8047, 0.5229, 0.8208, 0.5785, 0.7957, 0.6066, 0.8178, 0.5785, 0.8438, 0.5848, 0.7587, 0.5957, 0.7889, 0.5785, 0.7957, 0.5689, 0.7621, 0.5758, 0.7424, 0.5848, 0.7587, 0.5689, 0.7621, 0.1103, 0.7533, 0.09303, 0.7304, 0.1125, 0.72, 0.1283, 0.7428, 0.141, 0.797, 0.117, 0.7628, 0.1372, 0.753, 0.198, 0.7965, 0.07929, 0.7642, 0.06333, 0.7381, 0.09303, 0.7304, 0.1103, 0.7533, 0.1283, 0.7428, 0.1125, 0.72, 0.1253, 0.6977, 0.1503, 0.7167, 0.5799, 0.7415, 0.6052, 0.7324, 0.6152, 0.7546, 0.5848, 0.7587, 0.08434, 0.7731, 0.08143, 0.7674, 0.1131, 0.7573, 0.117, 0.7628, 0.05736, 0.7836, 0.08143, 0.7674, 0.08434, 0.7731, 0.1582, 0.7242, 0.198, 0.7652, 0.198, 0.7965, 0.1372, 0.753, 0.117, 0.7628, 0.1131, 0.7573, 0.1322, 0.749, 0.1372, 0.753, 0.5689, 0.7621, 0.5229, 0.7637, 0.5229, 0.723, 0.5703, 0.7414, 0.8925, 0.3985, 0.8756, 0.4034, 0.8778, 0.4134, 0.8914, 0.4089, 0.8641, 0.4172, 0.8493, 0.4204, 0.8446, 0.4313, 0.863, 0.428, 0.9057, 0.4038, 0.915, 0.4107, 0.9196, 0.3987, 0.8914, 0.4089, 0.8778, 0.4134, 0.881, 0.4237, 0.8983, 0.4172, 0.9057, 0.4038, 0.8914, 0.4089, 0.8983, 0.4172, 0.915, 0.4107, 0.8671, 0.364, 0.8533, 0.368, 0.8593, 0.4082, 0.8756, 0.4034, 0.8821, 0.358, 0.8671, 0.364, 0.8756, 0.4034, 0.8925, 0.3985, 0.7715, 0.4098, 0.7539, 0.4064, 0.7503, 0.4262, 0.7687, 0.4299, 0.7887, 0.4122, 0.7715, 0.4098, 0.7687, 0.4299, 0.7874, 0.4326, 0.7539, 0.4064, 0.7364, 0.4027, 0.7323, 0.4221, 0.7503, 0.4262, 0.8914, 0.4089, 0.9057, 0.4038, 0.9088, 0.393, 0.8925, 0.3985, 0.7117, 0.4066, 0.7323, 0.4221, 0.7364, 0.4027, 0.8493, 0.4204, 0.8641, 0.4172, 0.8593, 0.4082, 0.842, 0.4113, 0.8858, 0.8072, 0.8862, 0.8316, 0.8658, 0.8335, 0.8634, 0.8076, 0.9057, 0.4038, 0.9196, 0.3987, 0.9088, 0.393, 0.915, 0.4107, 0.9472, 0.4751, 0.9712, 0.4639, 0.9196, 0.3987, 0.8493, 0.4204, 0.8332, 0.4226, 0.8446, 0.4313, 0.8065, 0.4129, 0.7887, 0.4122, 0.7874, 0.4326, 0.8063, 0.4338, 0.8065, 0.4129, 0.8063, 0.4338, 0.8332, 0.4226, 0.842, 0.4113, 0.8332, 0.4226, 0.8493, 0.4204, 0.8332, 0.4226, 0.842, 0.4113, 0.8375, 0.3697, 0.8217, 0.3692, 0.09664, 0.4062, 0.09593, 0.3659, 0.1433, 0.3539, 0.1447, 0.3983, 0.02967, 0.4125, 0.03642, 0.3877, 0.09593, 0.3659, 0.09664, 0.4062, 0.5139, 0.5867, 0.5139, 0.6136, 0.4445, 0.6193, 0.4408, 0.5964, 0.1447, 0.3983, 0.1433, 0.3539, 0.1963, 0.3487, 0.1963, 0.3918, 0.4408, 0.5964, 0.4445, 0.6193, 0.4004, 0.639, 0.403, 0.6137, 0.2039, 0.931, 0.2056, 0.9359, 0.1456, 0.923, 0.146, 0.9206, 0.1456, 0.923, 0.1463, 0.9745, 0.06962, 0.9755, 0.07808, 0.9111, 0.2621, 0.9801, 0.1926, 0.9706, 0.2056, 0.9359, 0.2613, 0.9266, 0.1926, 0.9706, 0.1463, 0.9745, 0.1456, 0.923, 0.2056, 0.9359, 0.3729, 0.9749, 0.3196, 0.9767, 0.3257, 0.9311, 0.3729, 0.9349, 0.3196, 0.9767, 0.2621, 0.9801, 0.2613, 0.9266, 0.3257, 0.9311, 0.3174, 0.982, 0.3196, 0.9767, 0.3729, 0.9749, 0.3729, 0.9786, 0.146, 0.9206, 0.1456, 0.923, 0.07808, 0.9111, 0.08007, 0.9049, 0.1476, 0.9784, 0.1463, 0.9745, 0.1926, 0.9706, 0.1956, 0.9754, 0.3729, 0.9225, 0.3729, 0.9349, 0.3257, 0.9311, 0.3233, 0.9274, 0.164, 0.852, 0.1246, 0.8595, 0.1005, 0.8047, 0.141, 0.797, 0.8217, 0.3692, 0.8205, 0.347, 0.8066, 0.3483, 0.806, 0.3715, 0.806, 0.3715, 0.8066, 0.3483, 0.7925, 0.3474, 0.79, 0.3714, 0.79, 0.3714, 0.7925, 0.3474, 0.7797, 0.3447, 0.7757, 0.369, 0.7757, 0.369, 0.7797, 0.3447, 0.7659, 0.3396, 0.76, 0.3644, 0.76, 0.3644, 0.7659, 0.3396, 0.7517, 0.3332, 0.743, 0.359, 0.743, 0.359, 0.7517, 0.3332, 0.7368, 0.3258, 0.7229, 0.353, 0.918, 0.3432, 0.9014, 0.3174, 0.8873, 0.3263, 0.8984, 0.351, 0.8533, 0.368, 0.8483, 0.3445, 0.8344, 0.3469, 0.8375, 0.3697, 0.8984, 0.351, 0.8873, 0.3263, 0.8738, 0.3341, 0.8821, 0.358, 0.8375, 0.3697, 0.8344, 0.3469, 0.8205, 0.347, 0.8217, 0.3692, 0.8671, 0.364, 0.8607, 0.3404, 0.8483, 0.3445, 0.8533, 0.368, 0.8821, 0.358, 0.8738, 0.3341, 0.8607, 0.3404, 0.8671, 0.364, 0.5512, 0.6888, 0.5862, 0.7011, 0.5756, 0.7188, 0.7676, 0.6155, 0.7379, 0.6393, 0.7237, 0.6244])
me_cube.materials.append(mat_material)
me_cube.use_remesh_fix_poles = True
me_cube.use_remesh_preserve_attributes = False
me_cube.use_mirror_x = True
me_cube.update()

# ---- objects
ob_frontref = bpy.data.objects.new('frontref', None)
ob_character = bpy.data.objects.new('Character', me_cube)
ob_sideref = bpy.data.objects.new('sideref', None)

# ---- transforms, parenting, visibility, modifiers, constraints
ob_frontref.location = (0.5166, 0.2065, 0.8802)
ob_frontref.rotation_euler = (1.571, 0.0, 0.0)
ob_frontref.scale = (0.9305, 0.9305, 0.9305)
ob_frontref.empty_display_type = 'IMAGE'
ob_frontref.empty_display_size = 5.0
ob_frontref.empty_image_depth = 'BACK'
ob_frontref.color = (1.0, 1.0, 1.0, 0.14)
ob_character.location = (0.0, 0.0, 1.388)
ob_character.scale = (0.1366, 0.1366, 0.1366)
ob_character.use_mesh_mirror_x = True
ob_sideref.location = (1.172, 0.2065, 0.8802)
ob_sideref.rotation_euler = (1.571, -0.0, 1.571)
ob_sideref.scale = (0.9305, 0.9305, 0.9305)
ob_sideref.empty_display_type = 'IMAGE'
ob_sideref.empty_display_size = 5.0
ob_sideref.empty_image_depth = 'BACK'
ob_sideref.color = (1.0, 1.0, 1.0, 0.14)

# ---- collection membership
col_collection.objects.link(ob_frontref)
col_collection.objects.link(ob_character)
col_collection.objects.link(ob_sideref)

# ---- scene / render settings (as saved in the file)
scene.frame_start = 1; scene.frame_end = 250; scene.frame_set(36)
scene.render.engine = 'BLENDER_EEVEE_NEXT'
scene.cycles.use_denoising = False
scene.cycles.samples = 128
scene.cycles.sampling_pattern = 'TABULATED_SOBOL'
scene.cycles.use_adaptive_sampling = False
scene.cycles.use_light_tree = False
scene.view_settings.view_transform = 'Filmic'
bpy.context.view_layer.update()

# ---- added for rendering (the .blend has no active camera and no usable light): camera, sun
cam_auto = bpy.data.cameras.new('AutoCamera')
cam_auto.lens = 50.0
cam_auto.sensor_width = 36.0
cam_auto.clip_end = 1000.0
ob_auto_camera = bpy.data.objects.new('AutoCamera', cam_auto)
scene.collection.objects.link(ob_auto_camera)
ob_auto_camera.location = (2.10274, -2.55806, 2.44992)
ob_auto_camera.rotation_euler = (1.09748, -7.21219e-08, 0.694738)
scene.camera = ob_auto_camera
light_auto_sun = bpy.data.lights.new('AutoSun', 'SUN')
light_auto_sun.energy = 3.0
light_auto_sun.angle = 0.0523599
ob_auto_sun = bpy.data.objects.new('AutoSun', light_auto_sun)
scene.collection.objects.link(ob_auto_sun)
ob_auto_sun.rotation_euler = (0.872665, 0.174533, 0.523599)
bpy.context.view_layer.update()

